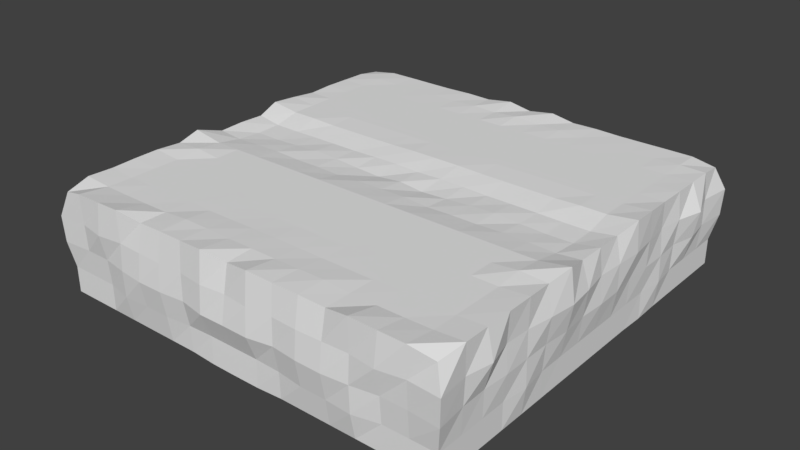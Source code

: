 # Source: IslandFoward.blend  (saved by Blender 2.78.0; exported with 4.5.12 LTS)
import bpy
from mathutils import Matrix  # noqa: F401  (used for matrix-valued properties, if any)

bpy.ops.wm.read_factory_settings(use_empty=True)
scene = bpy.context.scene
scene.name = 'Scene'

# ---- collections
col_collection_1 = bpy.data.collections.new('Collection 1'); scene.collection.children.link(col_collection_1)

# ---- world
world_world = bpy.data.worlds.new('World'); scene.world = world_world
world_world.color = (0.05088, 0.05088, 0.05088)
world_world.use_sun_shadow = False
world_world.sun_shadow_jitter_overblur = 0.0
world_world.cycles.sampling_method = 'MANUAL'

# ---- meshes
me_plane = bpy.data.meshes.new('Plane')
me_plane.from_pydata([(-1.0, -1.0, 0.0), (1.0, -1.0, 0.0), (-1.0, 1.0, 0.0), (1.0, 1.0, 0.0), (-0.9892, -0.9989, 0.4882), (0.9892, -0.9989, 0.4882), (-0.9928, 0.9856, 0.4857), (0.9928, 0.9856, 0.4857), (-0.875, -1.0, 0.0), (-0.75, -1.0, 0.0), (-0.625, -1.0, 0.0), (-0.5, -1.0, 0.0), (-0.375, -1.0, 0.0), (-0.25, -1.0, 0.0), (-0.125, -1.004, -0.003747), (0.0, -1.004, -0.004479), (0.125, -1.004, -0.003747), (0.25, -1.0, 0.0), (0.375, -1.0, 0.0), (0.5, -1.0, 0.0), (0.625, -1.0, 0.0), (0.75, -1.0, 0.0), (0.875, -1.0, 0.0), (0.875, 1.0, 0.0), (0.75, 1.0, 0.0), (0.625, 1.0, 0.0), (0.5, 1.0, 0.0), (0.375, 1.001, -0.001213), (0.25, 1.0, 0.0), (0.125, 1.0, 0.0), (0.0, 1.0, 0.0), (-0.125, 1.0, 0.0), (-0.25, 1.0, 0.0), (-0.375, 1.001, -0.001213), (-0.5, 1.0, 0.0), (-0.625, 1.0, 0.0), (-0.75, 1.0, 0.0), (-0.875, 1.0, 0.0), (-0.875, -1.02, 0.52), (-0.7499, -1.018, 0.5198), (-0.6237, -1.026, 0.5292), (-0.5001, -1.002, 0.5014), (-0.3751, -1.008, 0.509), (-0.25, -1.013, 0.5131), (-0.1249, -1.022, 0.5221), (0.0, -1.0, 0.5003), (0.1249, -1.022, 0.5221), (0.25, -1.013, 0.5131), (0.3751, -1.008, 0.509), (0.5001, -1.002, 0.5014), (0.6237, -1.026, 0.5292), (0.7499, -1.018, 0.5198), (0.875, -1.02, 0.52), (0.875, 1.0, 0.5), (0.75, 1.0, 0.5005), (0.625, 1.0, 0.5), (0.5, 1.0, 0.5), (0.375, 1.002, 0.5024), (0.25, 1.001, 0.5005), (0.1247, 1.014, 0.5146), (0.0, 1.0, 0.5004), (-0.1247, 1.014, 0.5146), (-0.25, 1.001, 0.5005), (-0.375, 1.002, 0.5024), (-0.5, 1.0, 0.5), (-0.625, 1.0, 0.5), (-0.75, 1.0, 0.5005), (-0.875, 1.0, 0.5), (-1.0, 0.875, 0.0), (-1.0, 0.75, 0.0), (-1.0, 0.625, 0.0), (-1.0, 0.5, -0.0004716), (-1.002, 0.375, -0.001985), (-1.0, 0.25, -1.057e-05), (-1.0, 0.125, -1.526e-05), (-1.0, 0.0, 0.0), (-1.0, -0.125, 0.0), (-1.0, -0.25, 0.0), (-1.0, -0.375, -8.848e-05), (-1.0, -0.5, -0.0004849), (-1.0, -0.625, 0.0), (-1.0, -0.75, 0.0), (-1.0, -0.875, 0.0), (1.0, -0.875, 0.0), (1.0, -0.75, 0.0), (1.0, -0.625, 0.0), (1.0, -0.5, -0.0004849), (1.0, -0.375, -8.848e-05), (1.0, -0.25, 0.0), (1.0, -0.125, 0.0), (1.0, 0.0, 0.0), (1.0, 0.125, -1.526e-05), (1.0, 0.25, -1.057e-05), (1.002, 0.375, -0.001985), (1.0, 0.5, -0.0004716), (1.0, 0.625, 0.0), (1.0, 0.75, 0.0), (1.0, 0.875, 0.0), (-1.0, 0.875, 0.5003), (-1.002, 0.75, 0.5024), (-1.004, 0.6249, 0.5041), (-1.001, 0.5, 0.5015), (-1.011, 0.3753, 0.5113), (-1.018, 0.25, 0.5192), (-0.9943, 0.128, 0.49), (-0.9964, 0.0002314, 0.4935), (-0.9936, -0.1272, 0.491), (-1.023, -0.2511, 0.5262), (-1.005, -0.375, 0.5054), (-1.011, -0.4997, 0.5114), (-1.011, -0.6249, 0.5106), (-1.008, -0.7499, 0.5082), (-1.011, -0.875, 0.5112), (1.011, -0.875, 0.5112), (1.008, -0.7499, 0.5082), (1.011, -0.6249, 0.5106), (1.011, -0.4997, 0.5114), (1.005, -0.375, 0.5054), (1.023, -0.2511, 0.5262), (0.9936, -0.1272, 0.491), (0.9964, 0.0002314, 0.4935), (0.9943, 0.128, 0.49), (1.018, 0.25, 0.5192), (1.011, 0.3753, 0.5113), (1.001, 0.5, 0.5015), (1.004, 0.6249, 0.5041), (1.002, 0.75, 0.5024), (1.0, 0.875, 0.5003), (-0.875, -0.875, 0.5023), (-0.875, -0.75, 0.5), (-0.875, -0.625, 0.5), (-0.875, -0.5, 0.5), (-0.875, -0.375, 0.5122), (-0.875, -0.25, 0.5002), (-0.876, -0.1255, 0.4789), (-0.8758, 5.508e-06, 0.4698), (-0.8758, 0.1257, 0.472), (-0.875, 0.25, 0.5), (-0.875, 0.375, 0.5), (-0.875, 0.5, 0.5), (-0.875, 0.625, 0.5), (-0.875, 0.75, 0.5), (-0.875, 0.875, 0.5029), (-0.75, -0.875, 0.5), (-0.75, -0.75, 0.5), (-0.75, -0.625, 0.5), (-0.75, -0.5, 0.5), (-0.75, -0.375, 0.5), (-0.75, -0.25, 0.5), (-0.75, -0.125, 0.4832), (-0.7495, -0.0001527, 0.4688), (-0.7496, 0.1257, 0.4713), (-0.75, 0.25, 0.5), (-0.75, 0.375, 0.5), (-0.75, 0.5, 0.5), (-0.75, 0.625, 0.5), (-0.75, 0.75, 0.5), (-0.75, 0.875, 0.5), (-0.625, -0.875, 0.5), (-0.625, -0.75, 0.5), (-0.625, -0.625, 0.5), (-0.625, -0.5, 0.5), (-0.625, -0.375, 0.5), (-0.625, -0.25, 0.5), (-0.625, -0.125, 0.4843), (-0.6246, -0.0001138, 0.4737), (-0.6246, 0.1256, 0.4729), (-0.625, 0.25, 0.4956), (-0.625, 0.375, 0.5), (-0.625, 0.5, 0.5), (-0.625, 0.625, 0.5), (-0.625, 0.75, 0.5), (-0.625, 0.875, 0.5), (-0.5, -0.875, 0.5012), (-0.5, -0.75, 0.5), (-0.5, -0.625, 0.5), (-0.5, -0.5, 0.5), (-0.5, -0.375, 0.5), (-0.5, -0.25, 0.5), (-0.5, -0.1253, 0.48), (-0.4997, 0.0002002, 0.4815), (-0.4997, 0.1256, 0.4735), (-0.5, 0.25, 0.4955), (-0.5, 0.375, 0.5), (-0.5, 0.5, 0.5), (-0.5, 0.625, 0.5), (-0.5, 0.75, 0.5), (-0.5, 0.875, 0.5005), (-0.375, -0.875, 0.5101), (-0.375, -0.75, 0.5), (-0.375, -0.625, 0.5001), (-0.375, -0.5, 0.5), (-0.375, -0.375, 0.5), (-0.375, -0.25, 0.5), (-0.375, -0.125, 0.4801), (-0.3746, 6.431e-05, 0.4761), (-0.3746, 0.1256, 0.4735), (-0.375, 0.25, 0.4958), (-0.375, 0.375, 0.5), (-0.375, 0.5, 0.5), (-0.375, 0.625, 0.5), (-0.375, 0.75, 0.5), (-0.375, 0.875, 0.5), (-0.25, -0.875, 0.5091), (-0.25, -0.75, 0.5002), (-0.25, -0.625, 0.5), (-0.25, -0.5, 0.5), (-0.25, -0.375, 0.5), (-0.25, -0.25, 0.5), (-0.2498, -0.1251, 0.4769), (-0.2495, -6.461e-05, 0.4675), (-0.2498, 0.1255, 0.4767), (-0.2498, 0.25, 0.4965), (-0.25, 0.375, 0.5), (-0.25, 0.5, 0.5), (-0.25, 0.625, 0.5), (-0.25, 0.75, 0.5), (-0.25, 0.875, 0.5039), (-0.125, -0.8748, 0.5072), (-0.125, -0.7499, 0.5017), (-0.125, -0.625, 0.5), (-0.125, -0.5, 0.5), (-0.125, -0.375, 0.5), (-0.125, -0.25, 0.5), (-0.1241, -0.1247, 0.4846), (-0.1222, -5.763e-05, 0.4616), (-0.1244, 0.1258, 0.4781), (-0.125, 0.25, 0.4996), (-0.125, 0.375, 0.5), (-0.125, 0.5, 0.5), (-0.125, 0.625, 0.5), (-0.125, 0.75, 0.5), (-0.125, 0.875, 0.5), (0.000108, -0.8747, 0.5074), (7.251e-06, -0.75, 0.5028), (0.0, -0.625, 0.5), (0.0, -0.5, 0.5), (0.0, -0.375, 0.5), (0.0, -0.25, 0.5), (0.0, -0.1244, 0.4833), (0.0, 0.002597, 0.4723), (0.0, 0.1246, 0.4747), (0.0, 0.25, 0.5), (0.0, 0.375, 0.5), (0.0, 0.5, 0.5), (0.0, 0.625, 0.5), (0.0, 0.75, 0.5), (0.0, 0.875, 0.5101), (0.1249, -0.8748, 0.5072), (0.125, -0.75, 0.5017), (0.125, -0.625, 0.5), (0.125, -0.5, 0.5), (0.125, -0.375, 0.5), (0.125, -0.25, 0.5), (0.1241, -0.1247, 0.4846), (0.1222, -5.763e-05, 0.4616), (0.1244, 0.1258, 0.4781), (0.125, 0.25, 0.4996), (0.125, 0.375, 0.5), (0.125, 0.5, 0.5), (0.125, 0.625, 0.5), (0.125, 0.75, 0.5), (0.125, 0.875, 0.5), (0.25, -0.875, 0.5091), (0.25, -0.75, 0.5002), (0.25, -0.625, 0.5), (0.25, -0.5, 0.5), (0.25, -0.375, 0.5), (0.25, -0.25, 0.5), (0.2498, -0.1251, 0.4769), (0.2495, -6.461e-05, 0.4675), (0.2498, 0.1255, 0.4767), (0.2498, 0.25, 0.4965), (0.25, 0.375, 0.5), (0.25, 0.5, 0.5), (0.25, 0.625, 0.5), (0.25, 0.75, 0.5), (0.25, 0.875, 0.5039), (0.375, -0.875, 0.5101), (0.375, -0.75, 0.5), (0.375, -0.625, 0.5001), (0.375, -0.5, 0.5), (0.375, -0.375, 0.5), (0.375, -0.25, 0.5), (0.375, -0.125, 0.4801), (0.3746, 6.431e-05, 0.4761), (0.3746, 0.1256, 0.4735), (0.375, 0.25, 0.4958), (0.375, 0.375, 0.5), (0.375, 0.5, 0.5), (0.375, 0.625, 0.5), (0.375, 0.75, 0.5), (0.375, 0.875, 0.5), (0.5, -0.875, 0.5012), (0.5, -0.75, 0.5), (0.5, -0.625, 0.5), (0.5, -0.5, 0.5), (0.5, -0.375, 0.5), (0.5, -0.25, 0.5), (0.5, -0.1253, 0.48), (0.4997, 0.0002002, 0.4815), (0.4997, 0.1256, 0.4735), (0.5, 0.25, 0.4955), (0.5, 0.375, 0.5), (0.5, 0.5, 0.5), (0.5, 0.625, 0.5), (0.5, 0.75, 0.5), (0.5, 0.875, 0.5005), (0.625, -0.875, 0.5), (0.625, -0.75, 0.5), (0.625, -0.625, 0.5), (0.625, -0.5, 0.5), (0.625, -0.375, 0.5), (0.625, -0.25, 0.5), (0.625, -0.125, 0.4843), (0.6246, -0.0001138, 0.4737), (0.6246, 0.1256, 0.4729), (0.625, 0.25, 0.4956), (0.625, 0.375, 0.5), (0.625, 0.5, 0.5), (0.625, 0.625, 0.5), (0.625, 0.75, 0.5), (0.625, 0.875, 0.5), (0.75, -0.875, 0.5), (0.75, -0.75, 0.5), (0.75, -0.625, 0.5), (0.75, -0.5, 0.5), (0.75, -0.375, 0.5), (0.75, -0.25, 0.5), (0.75, -0.125, 0.4832), (0.7495, -0.0001527, 0.4688), (0.7496, 0.1257, 0.4713), (0.75, 0.25, 0.5), (0.75, 0.375, 0.5), (0.75, 0.5, 0.5), (0.75, 0.625, 0.5), (0.75, 0.75, 0.5), (0.75, 0.875, 0.5), (0.875, -0.875, 0.5023), (0.875, -0.75, 0.5), (0.875, -0.625, 0.5), (0.875, -0.5, 0.5), (0.875, -0.375, 0.5122), (0.875, -0.25, 0.5002), (0.876, -0.1255, 0.4789), (0.8758, 5.508e-06, 0.4698), (0.8758, 0.1257, 0.472), (0.875, 0.25, 0.5), (0.875, 0.375, 0.5), (0.875, 0.5, 0.5), (0.875, 0.625, 0.5), (0.875, 0.75, 0.5), (0.875, 0.875, 0.5029), (-0.875, 0.875, 0.0), (-0.875, 0.75, 0.0), (-0.875, 0.625, 0.0), (-0.875, 0.5, 0.0), (-0.875, 0.375, 0.0), (-0.875, 0.25, 0.0), (-0.875, 0.125, 0.0), (-0.875, 0.0, 0.0), (-0.875, -0.125, 0.0), (-0.875, -0.25, 0.0), (-0.875, -0.375, 0.0), (-0.875, -0.5, 0.0), (-0.875, -0.625, 0.0), (-0.875, -0.75, 0.0), (-0.875, -0.875, 0.0), (-0.75, 0.875, 0.0), (-0.75, 0.75, 0.0), (-0.75, 0.625, 0.0), (-0.75, 0.5, 0.0), (-0.75, 0.375, 0.0), (-0.75, 0.25, 0.0), (-0.75, 0.125, 0.0), (-0.75, 0.0, 0.0), (-0.75, -0.125, 0.0), (-0.75, -0.25, 0.0), (-0.75, -0.375, 0.0), (-0.75, -0.5, 0.0), (-0.75, -0.625, 0.0), (-0.75, -0.75, 0.0), (-0.75, -0.875, 0.0), (-0.625, 0.875, 0.0), (-0.625, 0.75, 0.0), (-0.625, 0.625, 0.0), (-0.625, 0.5, 0.0), (-0.625, 0.375, 0.0), (-0.625, 0.25, 0.0), (-0.625, 0.125, 0.0), (-0.625, 0.0, 0.0), (-0.625, -0.125, 0.0), (-0.625, -0.25, 0.0), (-0.625, -0.375, 0.0), (-0.625, -0.5, 0.0), (-0.625, -0.625, 0.0), (-0.625, -0.75, 0.0), (-0.625, -0.875, 0.0), (-0.5, 0.875, 0.0), (-0.5, 0.75, 0.0), (-0.5, 0.625, 0.0), (-0.5, 0.5, 0.0), (-0.5, 0.375, 0.0), (-0.5, 0.25, 0.0), (-0.5, 0.125, 0.0), (-0.5, 0.0, 0.0), (-0.5, -0.125, 0.0), (-0.5, -0.25, 0.0), (-0.5, -0.375, 0.0), (-0.5, -0.5, 0.0), (-0.5, -0.625, 0.0), (-0.5, -0.75, 0.0), (-0.5, -0.875, 0.0), (-0.375, 0.875, 0.0), (-0.375, 0.75, 0.0), (-0.375, 0.625, 0.0), (-0.375, 0.5, 0.0), (-0.375, 0.375, 0.0), (-0.375, 0.25, 0.0), (-0.375, 0.125, 0.0), (-0.375, 0.0, 0.0), (-0.375, -0.125, 0.0), (-0.375, -0.25, 0.0), (-0.375, -0.375, 0.0), (-0.375, -0.5, 0.0), (-0.375, -0.625, 0.0), (-0.375, -0.75, 0.0), (-0.375, -0.875, 0.0), (-0.25, 0.875, 0.0), (-0.25, 0.75, 0.0), (-0.25, 0.625, 0.0), (-0.25, 0.5, 0.0), (-0.25, 0.375, 0.0), (-0.25, 0.25, 0.0), (-0.25, 0.125, 0.0), (-0.25, 0.0, 0.0), (-0.25, -0.125, 0.0), (-0.25, -0.25, 0.0), (-0.25, -0.375, 0.0), (-0.25, -0.5, 0.0), (-0.25, -0.625, 0.0), (-0.25, -0.75, 0.0), (-0.25, -0.875, 0.0), (-0.125, 0.875, 0.0), (-0.125, 0.75, 0.0), (-0.125, 0.625, 0.0), (-0.125, 0.5, 0.0), (-0.125, 0.375, 0.0), (-0.125, 0.25, 0.0), (-0.125, 0.125, 0.0), (-0.125, 0.0, 0.0), (-0.125, -0.125, 0.0), (-0.125, -0.25, 0.0), (-0.125, -0.375, 0.0), (-0.125, -0.5, 0.0), (-0.125, -0.625, 0.0), (-0.125, -0.75, 0.0), (-0.125, -0.875, 0.0), (0.0, 0.875, 0.0), (0.0, 0.75, 0.0), (0.0, 0.625, 0.0), (0.0, 0.5, 0.0), (0.0, 0.375, 0.0), (0.0, 0.25, 0.0), (0.0, 0.125, 0.0), (0.0, 0.0, 0.0), (0.0, -0.125, 0.0), (0.0, -0.25, 0.0), (0.0, -0.375, 0.0), (0.0, -0.5, 0.0), (0.0, -0.625, 0.0), (0.0, -0.75, 0.0), (0.0, -0.875, 0.0), (0.125, 0.875, 0.0), (0.125, 0.75, 0.0), (0.125, 0.625, 0.0), (0.125, 0.5, 0.0), (0.125, 0.375, 0.0), (0.125, 0.25, 0.0), (0.125, 0.125, 0.0), (0.125, 0.0, 0.0), (0.125, -0.125, 0.0), (0.125, -0.25, 0.0), (0.125, -0.375, 0.0), (0.125, -0.5, 0.0), (0.125, -0.625, 0.0), (0.125, -0.75, 0.0), (0.125, -0.875, 0.0), (0.25, 0.875, 0.0), (0.25, 0.75, 0.0), (0.25, 0.625, 0.0), (0.25, 0.5, 0.0), (0.25, 0.375, 0.0), (0.25, 0.25, 0.0), (0.25, 0.125, 0.0), (0.25, 0.0, 0.0), (0.25, -0.125, 0.0), (0.25, -0.25, 0.0), (0.25, -0.375, 0.0), (0.25, -0.5, 0.0), (0.25, -0.625, 0.0), (0.25, -0.75, 0.0), (0.25, -0.875, 0.0), (0.375, 0.875, 0.0), (0.375, 0.75, 0.0), (0.375, 0.625, 0.0), (0.375, 0.5, 0.0), (0.375, 0.375, 0.0), (0.375, 0.25, 0.0), (0.375, 0.125, 0.0), (0.375, 0.0, 0.0), (0.375, -0.125, 0.0), (0.375, -0.25, 0.0), (0.375, -0.375, 0.0), (0.375, -0.5, 0.0), (0.375, -0.625, 0.0), (0.375, -0.75, 0.0), (0.375, -0.875, 0.0), (0.5, 0.875, 0.0), (0.5, 0.75, 0.0), (0.5, 0.625, 0.0), (0.5, 0.5, 0.0), (0.5, 0.375, 0.0), (0.5, 0.25, 0.0), (0.5, 0.125, 0.0), (0.5, 0.0, 0.0), (0.5, -0.125, 0.0), (0.5, -0.25, 0.0), (0.5, -0.375, 0.0), (0.5, -0.5, 0.0), (0.5, -0.625, 0.0), (0.5, -0.75, 0.0), (0.5, -0.875, 0.0), (0.625, 0.875, 0.0), (0.625, 0.75, 0.0), (0.625, 0.625, 0.0), (0.625, 0.5, 0.0), (0.625, 0.375, 0.0), (0.625, 0.25, 0.0), (0.625, 0.125, 0.0), (0.625, 0.0, 0.0), (0.625, -0.125, 0.0), (0.625, -0.25, 0.0), (0.625, -0.375, 0.0), (0.625, -0.5, 0.0), (0.625, -0.625, 0.0), (0.625, -0.75, 0.0), (0.625, -0.875, 0.0), (0.75, 0.875, 0.0), (0.75, 0.75, 0.0), (0.75, 0.625, 0.0), (0.75, 0.5, 0.0), (0.75, 0.375, 0.0), (0.75, 0.25, 0.0), (0.75, 0.125, 0.0), (0.75, 0.0, 0.0), (0.75, -0.125, 0.0), (0.75, -0.25, 0.0), (0.75, -0.375, 0.0), (0.75, -0.5, 0.0), (0.75, -0.625, 0.0), (0.75, -0.75, 0.0), (0.75, -0.875, 0.0), (0.875, 0.875, 0.0), (0.875, 0.75, 0.0), (0.875, 0.625, 0.0), (0.875, 0.5, 0.0), (0.875, 0.375, 0.0), (0.875, 0.25, 0.0), (0.875, 0.125, 0.0), (0.875, 0.0, 0.0), (0.875, -0.125, 0.0), (0.875, -0.25, 0.0), (0.875, -0.375, 0.0), (0.875, -0.5, 0.0), (0.875, -0.625, 0.0), (0.875, -0.75, 0.0), (0.875, -0.875, 0.0), (1.0, 1.0, 0.125), (1.027, 1.027, 0.25), (1.032, 1.033, 0.3747), (1.025, -1.024, 0.3739), (1.02, -1.02, 0.249), (1.0, -1.0, 0.125), (-1.0, -1.0, 0.125), (-1.02, -1.02, 0.249), (-1.025, -1.024, 0.3739), (-1.032, 1.033, 0.3747), (-1.027, 1.027, 0.25), (-1.0, 1.0, 0.125), (-0.875, -1.0, 0.125), (-0.875, -1.01, 0.25), (-0.875, -1.015, 0.375), (-0.75, -1.0, 0.125), (-0.75, -1.01, 0.25), (-0.7494, -1.037, 0.375), (-0.6258, -1.026, 0.1227), (-0.6253, -1.03, 0.2494), (-0.6246, -1.022, 0.3752), (-0.5002, -1.018, 0.1224), (-0.5005, -1.042, 0.249), (-0.5, -1.027, 0.3756), (-0.3749, -1.018, 0.1232), (-0.3745, -1.04, 0.2487), (-0.3749, -1.03, 0.3751), (-0.25, -1.004, 0.1249), (-0.2496, -1.027, 0.2482), (-0.2504, -1.024, 0.3747), (-0.125, -1.0, 0.125), (-0.1267, -1.047, 0.246), (-0.1252, -1.037, 0.3748), (0.0, -1.0, 0.125), (0.0, -1.047, 0.2473), (0.0, -1.025, 0.375), (0.125, -1.0, 0.125), (0.1267, -1.047, 0.246), (0.1252, -1.037, 0.3748), (0.25, -1.004, 0.1249), (0.2496, -1.027, 0.2482), (0.2504, -1.024, 0.3747), (0.3749, -1.018, 0.1232), (0.3745, -1.04, 0.2487), (0.3749, -1.03, 0.3751), (0.5002, -1.018, 0.1224), (0.5005, -1.042, 0.249), (0.5, -1.027, 0.3756), (0.6258, -1.026, 0.1227), (0.6253, -1.03, 0.2494), (0.6246, -1.022, 0.3752), (0.75, -1.0, 0.125), (0.75, -1.01, 0.25), (0.7494, -1.037, 0.375), (0.875, -1.0, 0.125), (0.875, -1.01, 0.25), (0.875, -1.015, 0.375), (0.875, 1.0, 0.125), (0.875, 1.007, 0.25), (0.875, 1.014, 0.375), (0.75, 1.0, 0.125), (0.75, 1.0, 0.25), (0.75, 1.049, 0.375), (0.625, 1.0, 0.125), (0.6248, 1.019, 0.2498), (0.6243, 1.015, 0.3754), (0.5, 1.0, 0.125), (0.5, 1.028, 0.25), (0.5011, 1.046, 0.377), (0.375, 1.004, 0.125), (0.375, 1.021, 0.25), (0.3749, 1.04, 0.3754), (0.25, 1.001, 0.125), (0.25, 1.0, 0.25), (0.25, 1.032, 0.375), (0.125, 1.0, 0.125), (0.125, 1.019, 0.2496), (0.1249, 1.036, 0.375), (0.0, 1.009, 0.1249), (0.0, 1.009, 0.25), (0.0, 1.032, 0.3755), (-0.125, 1.0, 0.125), (-0.125, 1.019, 0.2496), (-0.1249, 1.036, 0.375), (-0.25, 1.001, 0.125), (-0.25, 1.0, 0.25), (-0.25, 1.032, 0.375), (-0.375, 1.004, 0.125), (-0.375, 1.021, 0.25), (-0.3749, 1.04, 0.3754), (-0.5, 1.0, 0.125), (-0.5, 1.028, 0.25), (-0.5011, 1.046, 0.377), (-0.625, 1.0, 0.125), (-0.6248, 1.019, 0.2498), (-0.6243, 1.015, 0.3754), (-0.75, 1.0, 0.125), (-0.75, 1.0, 0.25), (-0.75, 1.049, 0.375), (-0.875, 1.0, 0.125), (-0.875, 1.007, 0.25), (-0.875, 1.014, 0.375), (-1.0, 0.875, 0.125), (-1.013, 0.875, 0.25), (-1.012, 0.875, 0.375), (-1.0, 0.75, 0.125), (-1.031, 0.7495, 0.2481), (-1.054, 0.75, 0.3758), (-1.0, 0.625, 0.125), (-1.004, 0.625, 0.25), (-1.018, 0.625, 0.375), (-1.015, 0.5001, 0.1246), (-1.011, 0.5, 0.2498), (-1.001, 0.5, 0.375), (-1.0, 0.375, 0.125), (-1.011, 0.375, 0.25), (-1.015, 0.3751, 0.3752), (-1.0, 0.25, 0.125), (-1.005, 0.25, 0.25), (-1.028, 0.2501, 0.3756), (-1.0, 0.125, 0.125), (-1.019, 0.1253, 0.2497), (-1.019, 0.1251, 0.375), (-1.0, 0.0, 0.125), (-1.021, 0.0, 0.25), (-1.01, 4.294e-05, 0.375), (-1.0, -0.125, 0.125), (-1.014, -0.125, 0.25), (-1.03, -0.1247, 0.3747), (-1.0, -0.25, 0.125), (-1.021, -0.2502, 0.2486), (-1.044, -0.2514, 0.3751), (-1.001, -0.375, 0.125), (-1.011, -0.3752, 0.2495), (-1.029, -0.3774, 0.3752), (-1.015, -0.5, 0.1244), (-1.011, -0.5, 0.25), (-1.009, -0.4999, 0.3752), (-1.0, -0.625, 0.125), (-1.012, -0.625, 0.25), (-1.003, -0.625, 0.375), (-1.0, -0.75, 0.125), (-1.003, -0.75, 0.25), (-1.036, -0.7495, 0.3749), (-1.0, -0.875, 0.125), (-1.006, -0.875, 0.25), (-1.012, -0.875, 0.375), (1.0, -0.875, 0.125), (1.006, -0.875, 0.25), (1.012, -0.875, 0.375), (1.0, -0.75, 0.125), (1.003, -0.75, 0.25), (1.036, -0.7495, 0.3749), (1.0, -0.625, 0.125), (1.012, -0.625, 0.25), (1.003, -0.625, 0.375), (1.015, -0.5, 0.1244), (1.011, -0.5, 0.25), (1.009, -0.4999, 0.3752), (1.001, -0.375, 0.125), (1.011, -0.3752, 0.2495), (1.029, -0.3774, 0.3752), (1.0, -0.25, 0.125), (1.021, -0.2502, 0.2486), (1.044, -0.2514, 0.3751), (1.0, -0.125, 0.125), (1.014, -0.125, 0.25), (1.03, -0.1247, 0.3747), (1.0, 0.0, 0.125), (1.021, 0.0, 0.25), (1.01, 4.294e-05, 0.375), (1.0, 0.125, 0.125), (1.019, 0.1253, 0.2497), (1.019, 0.1251, 0.375), (1.0, 0.25, 0.125), (1.005, 0.25, 0.25), (1.028, 0.2501, 0.3756), (1.0, 0.375, 0.125), (1.011, 0.375, 0.25), (1.015, 0.3751, 0.3752), (1.015, 0.5001, 0.1246), (1.011, 0.5, 0.2498), (1.001, 0.5, 0.375), (1.0, 0.625, 0.125), (1.004, 0.625, 0.25), (1.018, 0.625, 0.375), (1.0, 0.75, 0.125), (1.031, 0.7495, 0.2481), (1.054, 0.75, 0.3758), (1.0, 0.875, 0.125), (1.013, 0.875, 0.25), (1.012, 0.875, 0.375)], [], [(563, 23, 3, 97), (352, 127, 7, 53), (769, 580, 7, 127), (724, 586, 4, 112), (679, 587, 6, 67), (634, 581, 5, 52), (586, 592, 38, 4), (592, 595, 39, 38), (595, 598, 40, 39), (598, 601, 41, 40), (601, 604, 42, 41), (604, 607, 43, 42), (607, 610, 44, 43), (610, 613, 45, 44), (613, 616, 46, 45), (616, 619, 47, 46), (619, 622, 48, 47), (622, 625, 49, 48), (625, 628, 50, 49), (628, 631, 51, 50), (631, 634, 52, 51), (580, 637, 53, 7), (637, 640, 54, 53), (640, 643, 55, 54), (643, 646, 56, 55), (646, 649, 57, 56), (649, 652, 58, 57), (652, 655, 59, 58), (655, 658, 60, 59), (658, 661, 61, 60), (661, 664, 62, 61), (664, 667, 63, 62), (667, 670, 64, 63), (670, 673, 65, 64), (673, 676, 66, 65), (676, 679, 67, 66), (98, 142, 67, 6), (142, 157, 66, 67), (157, 172, 65, 66), (172, 187, 64, 65), (187, 202, 63, 64), (202, 217, 62, 63), (217, 232, 61, 62), (232, 247, 60, 61), (247, 262, 59, 60), (262, 277, 58, 59), (277, 292, 57, 58), (292, 307, 56, 57), (307, 322, 55, 56), (322, 337, 54, 55), (337, 352, 53, 54), (68, 2, 37, 353), (353, 37, 36, 368), (368, 36, 35, 383), (383, 35, 34, 398), (398, 34, 33, 413), (413, 33, 32, 428), (428, 32, 31, 443), (443, 31, 30, 458), (458, 30, 29, 473), (473, 29, 28, 488), (488, 28, 27, 503), (503, 27, 26, 518), (518, 26, 25, 533), (533, 25, 24, 548), (548, 24, 23, 563), (21, 562, 577, 22), (562, 561, 576, 577), (561, 560, 575, 576), (560, 559, 574, 575), (559, 558, 573, 574), (558, 557, 572, 573), (557, 556, 571, 572), (556, 555, 570, 571), (555, 554, 569, 570), (554, 553, 568, 569), (553, 552, 567, 568), (552, 551, 566, 567), (551, 550, 565, 566), (550, 549, 564, 565), (549, 548, 563, 564), (20, 547, 562, 21), (547, 546, 561, 562), (546, 545, 560, 561), (545, 544, 559, 560), (544, 543, 558, 559), (543, 542, 557, 558), (542, 541, 556, 557), (541, 540, 555, 556), (540, 539, 554, 555), (539, 538, 553, 554), (538, 537, 552, 553), (537, 536, 551, 552), (536, 535, 550, 551), (535, 534, 549, 550), (534, 533, 548, 549), (19, 532, 547, 20), (532, 531, 546, 547), (531, 530, 545, 546), (530, 529, 544, 545), (529, 528, 543, 544), (528, 527, 542, 543), (527, 526, 541, 542), (526, 525, 540, 541), (525, 524, 539, 540), (524, 523, 538, 539), (523, 522, 537, 538), (522, 521, 536, 537), (521, 520, 535, 536), (520, 519, 534, 535), (519, 518, 533, 534), (18, 517, 532, 19), (517, 516, 531, 532), (516, 515, 530, 531), (515, 514, 529, 530), (514, 513, 528, 529), (513, 512, 527, 528), (512, 511, 526, 527), (511, 510, 525, 526), (510, 509, 524, 525), (509, 508, 523, 524), (508, 507, 522, 523), (507, 506, 521, 522), (506, 505, 520, 521), (505, 504, 519, 520), (504, 503, 518, 519), (17, 502, 517, 18), (502, 501, 516, 517), (501, 500, 515, 516), (500, 499, 514, 515), (499, 498, 513, 514), (498, 497, 512, 513), (497, 496, 511, 512), (496, 495, 510, 511), (495, 494, 509, 510), (494, 493, 508, 509), (493, 492, 507, 508), (492, 491, 506, 507), (491, 490, 505, 506), (490, 489, 504, 505), (489, 488, 503, 504), (16, 487, 502, 17), (487, 486, 501, 502), (486, 485, 500, 501), (485, 484, 499, 500), (484, 483, 498, 499), (483, 482, 497, 498), (482, 481, 496, 497), (481, 480, 495, 496), (480, 479, 494, 495), (479, 478, 493, 494), (478, 477, 492, 493), (477, 476, 491, 492), (476, 475, 490, 491), (475, 474, 489, 490), (474, 473, 488, 489), (15, 472, 487, 16), (472, 471, 486, 487), (471, 470, 485, 486), (470, 469, 484, 485), (469, 468, 483, 484), (468, 467, 482, 483), (467, 466, 481, 482), (466, 465, 480, 481), (465, 464, 479, 480), (464, 463, 478, 479), (463, 462, 477, 478), (462, 461, 476, 477), (461, 460, 475, 476), (460, 459, 474, 475), (459, 458, 473, 474), (14, 457, 472, 15), (457, 456, 471, 472), (456, 455, 470, 471), (455, 454, 469, 470), (454, 453, 468, 469), (453, 452, 467, 468), (452, 451, 466, 467), (451, 450, 465, 466), (450, 449, 464, 465), (449, 448, 463, 464), (448, 447, 462, 463), (447, 446, 461, 462), (446, 445, 460, 461), (445, 444, 459, 460), (444, 443, 458, 459), (13, 442, 457, 14), (442, 441, 456, 457), (441, 440, 455, 456), (440, 439, 454, 455), (439, 438, 453, 454), (438, 437, 452, 453), (437, 436, 451, 452), (436, 435, 450, 451), (435, 434, 449, 450), (434, 433, 448, 449), (433, 432, 447, 448), (432, 431, 446, 447), (431, 430, 445, 446), (430, 429, 444, 445), (429, 428, 443, 444), (12, 427, 442, 13), (427, 426, 441, 442), (426, 425, 440, 441), (425, 424, 439, 440), (424, 423, 438, 439), (423, 422, 437, 438), (422, 421, 436, 437), (421, 420, 435, 436), (420, 419, 434, 435), (419, 418, 433, 434), (418, 417, 432, 433), (417, 416, 431, 432), (416, 415, 430, 431), (415, 414, 429, 430), (414, 413, 428, 429), (11, 412, 427, 12), (412, 411, 426, 427), (411, 410, 425, 426), (410, 409, 424, 425), (409, 408, 423, 424), (408, 407, 422, 423), (407, 406, 421, 422), (406, 405, 420, 421), (405, 404, 419, 420), (404, 403, 418, 419), (403, 402, 417, 418), (402, 401, 416, 417), (401, 400, 415, 416), (400, 399, 414, 415), (399, 398, 413, 414), (10, 397, 412, 11), (397, 396, 411, 412), (396, 395, 410, 411), (395, 394, 409, 410), (394, 393, 408, 409), (393, 392, 407, 408), (392, 391, 406, 407), (391, 390, 405, 406), (390, 389, 404, 405), (389, 388, 403, 404), (388, 387, 402, 403), (387, 386, 401, 402), (386, 385, 400, 401), (385, 384, 399, 400), (384, 383, 398, 399), (9, 382, 397, 10), (382, 381, 396, 397), (381, 380, 395, 396), (380, 379, 394, 395), (379, 378, 393, 394), (378, 377, 392, 393), (377, 376, 391, 392), (376, 375, 390, 391), (375, 374, 389, 390), (374, 373, 388, 389), (373, 372, 387, 388), (372, 371, 386, 387), (371, 370, 385, 386), (370, 369, 384, 385), (369, 368, 383, 384), (8, 367, 382, 9), (367, 366, 381, 382), (366, 365, 380, 381), (365, 364, 379, 380), (364, 363, 378, 379), (363, 362, 377, 378), (362, 361, 376, 377), (361, 360, 375, 376), (360, 359, 374, 375), (359, 358, 373, 374), (358, 357, 372, 373), (357, 356, 371, 372), (356, 355, 370, 371), (355, 354, 369, 370), (354, 353, 368, 369), (0, 82, 367, 8), (82, 81, 366, 367), (81, 80, 365, 366), (80, 79, 364, 365), (79, 78, 363, 364), (78, 77, 362, 363), (77, 76, 361, 362), (76, 75, 360, 361), (75, 74, 359, 360), (74, 73, 358, 359), (73, 72, 357, 358), (72, 71, 356, 357), (71, 70, 355, 356), (70, 69, 354, 355), (69, 68, 353, 354), (51, 52, 338, 323), (323, 338, 339, 324), (324, 339, 340, 325), (325, 340, 341, 326), (326, 341, 342, 327), (327, 342, 343, 328), (328, 343, 344, 329), (329, 344, 345, 330), (330, 345, 346, 331), (331, 346, 347, 332), (332, 347, 348, 333), (333, 348, 349, 334), (334, 349, 350, 335), (335, 350, 351, 336), (336, 351, 352, 337), (50, 51, 323, 308), (308, 323, 324, 309), (309, 324, 325, 310), (310, 325, 326, 311), (311, 326, 327, 312), (312, 327, 328, 313), (313, 328, 329, 314), (314, 329, 330, 315), (315, 330, 331, 316), (316, 331, 332, 317), (317, 332, 333, 318), (318, 333, 334, 319), (319, 334, 335, 320), (320, 335, 336, 321), (321, 336, 337, 322), (49, 50, 308, 293), (293, 308, 309, 294), (294, 309, 310, 295), (295, 310, 311, 296), (296, 311, 312, 297), (297, 312, 313, 298), (298, 313, 314, 299), (299, 314, 315, 300), (300, 315, 316, 301), (301, 316, 317, 302), (302, 317, 318, 303), (303, 318, 319, 304), (304, 319, 320, 305), (305, 320, 321, 306), (306, 321, 322, 307), (48, 49, 293, 278), (278, 293, 294, 279), (279, 294, 295, 280), (280, 295, 296, 281), (281, 296, 297, 282), (282, 297, 298, 283), (283, 298, 299, 284), (284, 299, 300, 285), (285, 300, 301, 286), (286, 301, 302, 287), (287, 302, 303, 288), (288, 303, 304, 289), (289, 304, 305, 290), (290, 305, 306, 291), (291, 306, 307, 292), (47, 48, 278, 263), (263, 278, 279, 264), (264, 279, 280, 265), (265, 280, 281, 266), (266, 281, 282, 267), (267, 282, 283, 268), (268, 283, 284, 269), (269, 284, 285, 270), (270, 285, 286, 271), (271, 286, 287, 272), (272, 287, 288, 273), (273, 288, 289, 274), (274, 289, 290, 275), (275, 290, 291, 276), (276, 291, 292, 277), (46, 47, 263, 248), (248, 263, 264, 249), (249, 264, 265, 250), (250, 265, 266, 251), (251, 266, 267, 252), (252, 267, 268, 253), (253, 268, 269, 254), (254, 269, 270, 255), (255, 270, 271, 256), (256, 271, 272, 257), (257, 272, 273, 258), (258, 273, 274, 259), (259, 274, 275, 260), (260, 275, 276, 261), (261, 276, 277, 262), (45, 46, 248, 233), (233, 248, 249, 234), (234, 249, 250, 235), (235, 250, 251, 236), (236, 251, 252, 237), (237, 252, 253, 238), (238, 253, 254, 239), (239, 254, 255, 240), (240, 255, 256, 241), (241, 256, 257, 242), (242, 257, 258, 243), (243, 258, 259, 244), (244, 259, 260, 245), (245, 260, 261, 246), (246, 261, 262, 247), (44, 45, 233, 218), (218, 233, 234, 219), (219, 234, 235, 220), (220, 235, 236, 221), (221, 236, 237, 222), (222, 237, 238, 223), (223, 238, 239, 224), (224, 239, 240, 225), (225, 240, 241, 226), (226, 241, 242, 227), (227, 242, 243, 228), (228, 243, 244, 229), (229, 244, 245, 230), (230, 245, 246, 231), (231, 246, 247, 232), (43, 44, 218, 203), (203, 218, 219, 204), (204, 219, 220, 205), (205, 220, 221, 206), (206, 221, 222, 207), (207, 222, 223, 208), (208, 223, 224, 209), (209, 224, 225, 210), (210, 225, 226, 211), (211, 226, 227, 212), (212, 227, 228, 213), (213, 228, 229, 214), (214, 229, 230, 215), (215, 230, 231, 216), (216, 231, 232, 217), (42, 43, 203, 188), (188, 203, 204, 189), (189, 204, 205, 190), (190, 205, 206, 191), (191, 206, 207, 192), (192, 207, 208, 193), (193, 208, 209, 194), (194, 209, 210, 195), (195, 210, 211, 196), (196, 211, 212, 197), (197, 212, 213, 198), (198, 213, 214, 199), (199, 214, 215, 200), (200, 215, 216, 201), (201, 216, 217, 202), (41, 42, 188, 173), (173, 188, 189, 174), (174, 189, 190, 175), (175, 190, 191, 176), (176, 191, 192, 177), (177, 192, 193, 178), (178, 193, 194, 179), (179, 194, 195, 180), (180, 195, 196, 181), (181, 196, 197, 182), (182, 197, 198, 183), (183, 198, 199, 184), (184, 199, 200, 185), (185, 200, 201, 186), (186, 201, 202, 187), (40, 41, 173, 158), (158, 173, 174, 159), (159, 174, 175, 160), (160, 175, 176, 161), (161, 176, 177, 162), (162, 177, 178, 163), (163, 178, 179, 164), (164, 179, 180, 165), (165, 180, 181, 166), (166, 181, 182, 167), (167, 182, 183, 168), (168, 183, 184, 169), (169, 184, 185, 170), (170, 185, 186, 171), (171, 186, 187, 172), (39, 40, 158, 143), (143, 158, 159, 144), (144, 159, 160, 145), (145, 160, 161, 146), (146, 161, 162, 147), (147, 162, 163, 148), (148, 163, 164, 149), (149, 164, 165, 150), (150, 165, 166, 151), (151, 166, 167, 152), (152, 167, 168, 153), (153, 168, 169, 154), (154, 169, 170, 155), (155, 170, 171, 156), (156, 171, 172, 157), (38, 39, 143, 128), (128, 143, 144, 129), (129, 144, 145, 130), (130, 145, 146, 131), (131, 146, 147, 132), (132, 147, 148, 133), (133, 148, 149, 134), (134, 149, 150, 135), (135, 150, 151, 136), (136, 151, 152, 137), (137, 152, 153, 138), (138, 153, 154, 139), (139, 154, 155, 140), (140, 155, 156, 141), (141, 156, 157, 142), (4, 38, 128, 112), (112, 128, 129, 111), (111, 129, 130, 110), (110, 130, 131, 109), (109, 131, 132, 108), (108, 132, 133, 107), (107, 133, 134, 106), (106, 134, 135, 105), (105, 135, 136, 104), (104, 136, 137, 103), (103, 137, 138, 102), (102, 138, 139, 101), (101, 139, 140, 100), (100, 140, 141, 99), (99, 141, 142, 98), (587, 682, 98, 6), (682, 685, 99, 98), (685, 688, 100, 99), (688, 691, 101, 100), (691, 694, 102, 101), (694, 697, 103, 102), (697, 700, 104, 103), (700, 703, 105, 104), (703, 706, 106, 105), (706, 709, 107, 106), (709, 712, 108, 107), (712, 715, 109, 108), (715, 718, 110, 109), (718, 721, 111, 110), (721, 724, 112, 111), (581, 727, 113, 5), (727, 730, 114, 113), (730, 733, 115, 114), (733, 736, 116, 115), (736, 739, 117, 116), (739, 742, 118, 117), (742, 745, 119, 118), (745, 748, 120, 119), (748, 751, 121, 120), (751, 754, 122, 121), (754, 757, 123, 122), (757, 760, 124, 123), (760, 763, 125, 124), (763, 766, 126, 125), (766, 769, 127, 126), (52, 5, 113, 338), (338, 113, 114, 339), (339, 114, 115, 340), (340, 115, 116, 341), (341, 116, 117, 342), (342, 117, 118, 343), (343, 118, 119, 344), (344, 119, 120, 345), (345, 120, 121, 346), (346, 121, 122, 347), (347, 122, 123, 348), (348, 123, 124, 349), (349, 124, 125, 350), (350, 125, 126, 351), (351, 126, 127, 352), (22, 577, 83, 1), (577, 576, 84, 83), (576, 575, 85, 84), (575, 574, 86, 85), (574, 573, 87, 86), (573, 572, 88, 87), (572, 571, 89, 88), (571, 570, 90, 89), (570, 569, 91, 90), (569, 568, 92, 91), (568, 567, 93, 92), (567, 566, 94, 93), (566, 565, 95, 94), (565, 564, 96, 95), (564, 563, 97, 96), (96, 97, 767, 764), (764, 767, 768, 765), (765, 768, 769, 766), (95, 96, 764, 761), (761, 764, 765, 762), (762, 765, 766, 763), (94, 95, 761, 758), (758, 761, 762, 759), (759, 762, 763, 760), (93, 94, 758, 755), (755, 758, 759, 756), (756, 759, 760, 757), (92, 93, 755, 752), (752, 755, 756, 753), (753, 756, 757, 754), (91, 92, 752, 749), (749, 752, 753, 750), (750, 753, 754, 751), (90, 91, 749, 746), (746, 749, 750, 747), (747, 750, 751, 748), (89, 90, 746, 743), (743, 746, 747, 744), (744, 747, 748, 745), (88, 89, 743, 740), (740, 743, 744, 741), (741, 744, 745, 742), (87, 88, 740, 737), (737, 740, 741, 738), (738, 741, 742, 739), (86, 87, 737, 734), (734, 737, 738, 735), (735, 738, 739, 736), (85, 86, 734, 731), (731, 734, 735, 732), (732, 735, 736, 733), (84, 85, 731, 728), (728, 731, 732, 729), (729, 732, 733, 730), (83, 84, 728, 725), (725, 728, 729, 726), (726, 729, 730, 727), (1, 83, 725, 583), (583, 725, 726, 582), (582, 726, 727, 581), (81, 82, 722, 719), (719, 722, 723, 720), (720, 723, 724, 721), (80, 81, 719, 716), (716, 719, 720, 717), (717, 720, 721, 718), (79, 80, 716, 713), (713, 716, 717, 714), (714, 717, 718, 715), (78, 79, 713, 710), (710, 713, 714, 711), (711, 714, 715, 712), (77, 78, 710, 707), (707, 710, 711, 708), (708, 711, 712, 709), (76, 77, 707, 704), (704, 707, 708, 705), (705, 708, 709, 706), (75, 76, 704, 701), (701, 704, 705, 702), (702, 705, 706, 703), (74, 75, 701, 698), (698, 701, 702, 699), (699, 702, 703, 700), (73, 74, 698, 695), (695, 698, 699, 696), (696, 699, 700, 697), (72, 73, 695, 692), (692, 695, 696, 693), (693, 696, 697, 694), (71, 72, 692, 689), (689, 692, 693, 690), (690, 693, 694, 691), (70, 71, 689, 686), (686, 689, 690, 687), (687, 690, 691, 688), (69, 70, 686, 683), (683, 686, 687, 684), (684, 687, 688, 685), (68, 69, 683, 680), (680, 683, 684, 681), (681, 684, 685, 682), (2, 68, 680, 589), (589, 680, 681, 588), (588, 681, 682, 587), (36, 37, 677, 674), (674, 677, 678, 675), (675, 678, 679, 676), (35, 36, 674, 671), (671, 674, 675, 672), (672, 675, 676, 673), (34, 35, 671, 668), (668, 671, 672, 669), (669, 672, 673, 670), (33, 34, 668, 665), (665, 668, 669, 666), (666, 669, 670, 667), (32, 33, 665, 662), (662, 665, 666, 663), (663, 666, 667, 664), (31, 32, 662, 659), (659, 662, 663, 660), (660, 663, 664, 661), (30, 31, 659, 656), (656, 659, 660, 657), (657, 660, 661, 658), (29, 30, 656, 653), (653, 656, 657, 654), (654, 657, 658, 655), (28, 29, 653, 650), (650, 653, 654, 651), (651, 654, 655, 652), (27, 28, 650, 647), (647, 650, 651, 648), (648, 651, 652, 649), (26, 27, 647, 644), (644, 647, 648, 645), (645, 648, 649, 646), (25, 26, 644, 641), (641, 644, 645, 642), (642, 645, 646, 643), (24, 25, 641, 638), (638, 641, 642, 639), (639, 642, 643, 640), (23, 24, 638, 635), (635, 638, 639, 636), (636, 639, 640, 637), (3, 23, 635, 578), (578, 635, 636, 579), (579, 636, 637, 580), (21, 22, 632, 629), (629, 632, 633, 630), (630, 633, 634, 631), (20, 21, 629, 626), (626, 629, 630, 627), (627, 630, 631, 628), (19, 20, 626, 623), (623, 626, 627, 624), (624, 627, 628, 625), (18, 19, 623, 620), (620, 623, 624, 621), (621, 624, 625, 622), (17, 18, 620, 617), (617, 620, 621, 618), (618, 621, 622, 619), (16, 17, 617, 614), (614, 617, 618, 615), (615, 618, 619, 616), (15, 16, 614, 611), (611, 614, 615, 612), (612, 615, 616, 613), (14, 15, 611, 608), (608, 611, 612, 609), (609, 612, 613, 610), (13, 14, 608, 605), (605, 608, 609, 606), (606, 609, 610, 607), (12, 13, 605, 602), (602, 605, 606, 603), (603, 606, 607, 604), (11, 12, 602, 599), (599, 602, 603, 600), (600, 603, 604, 601), (10, 11, 599, 596), (596, 599, 600, 597), (597, 600, 601, 598), (9, 10, 596, 593), (593, 596, 597, 594), (594, 597, 598, 595), (8, 9, 593, 590), (590, 593, 594, 591), (591, 594, 595, 592), (0, 8, 590, 584), (584, 590, 591, 585), (585, 591, 592, 586), (22, 1, 583, 632), (632, 583, 582, 633), (633, 582, 581, 634), (37, 2, 589, 677), (677, 589, 588, 678), (678, 588, 587, 679), (82, 0, 584, 722), (722, 584, 585, 723), (723, 585, 586, 724), (97, 3, 578, 767), (767, 578, 579, 768), (768, 579, 580, 769)])
_uv = me_plane.uv_layers.new(name='UVMap')
_uv.uv.foreach_set('vector', [0.7982, 0.03045, 0.7865, 0.03045, 0.7865, 0.01877, 0.7982, 0.01877, 0.2372, 0.7863, 0.2366, 0.8101, 0.2182, 0.8073, 0.2135, 0.7881, 0.2289, 0.8336, 0.2054, 0.8199, 0.2182, 0.8073, 0.2366, 0.8101, 0.6802, 0.2852, 0.7043, 0.2998, 0.6918, 0.3148, 0.6711, 0.3102, 0.1803, 0.3367, 0.1939, 0.313, 0.2074, 0.3249, 0.2038, 0.3442, 0.7299, 0.7865, 0.7142, 0.8094, 0.7012, 0.7952, 0.7047, 0.7762, 0.7043, 0.2998, 0.7213, 0.3221, 0.6963, 0.3338, 0.6918, 0.3148, 0.7213, 0.3221, 0.7328, 0.3473, 0.7022, 0.3576, 0.6963, 0.3338, 0.7328, 0.3473, 0.7425, 0.3762, 0.7077, 0.3834, 0.7022, 0.3576, 0.7425, 0.3762, 0.7497, 0.4089, 0.7138, 0.4153, 0.7077, 0.3834, 0.7497, 0.4089, 0.7568, 0.4441, 0.7187, 0.4504, 0.7138, 0.4153, 0.7568, 0.4441, 0.7622, 0.4804, 0.7225, 0.485, 0.7187, 0.4504, 0.7622, 0.4804, 0.7658, 0.5173, 0.725, 0.5185, 0.7225, 0.485, 0.7658, 0.5173, 0.7655, 0.5547, 0.7258, 0.5553, 0.725, 0.5185, 0.7655, 0.5547, 0.7669, 0.5919, 0.7262, 0.592, 0.7258, 0.5553, 0.7669, 0.5919, 0.7645, 0.6287, 0.7249, 0.6255, 0.7262, 0.592, 0.7645, 0.6287, 0.7603, 0.6649, 0.7223, 0.66, 0.7249, 0.6255, 0.7603, 0.6649, 0.7545, 0.7, 0.7187, 0.695, 0.7223, 0.66, 0.7545, 0.7, 0.7485, 0.7325, 0.7139, 0.7267, 0.7187, 0.695, 0.7485, 0.7325, 0.7402, 0.7613, 0.7095, 0.7523, 0.7139, 0.7267, 0.7402, 0.7613, 0.7299, 0.7865, 0.7047, 0.7762, 0.7095, 0.7523, 0.2054, 0.8199, 0.1903, 0.7968, 0.2135, 0.7881, 0.2182, 0.8073, 0.1903, 0.7968, 0.1802, 0.7723, 0.2078, 0.7637, 0.2135, 0.7881, 0.1802, 0.7723, 0.1704, 0.7423, 0.2017, 0.7351, 0.2078, 0.7637, 0.1704, 0.7423, 0.1623, 0.71, 0.1963, 0.7037, 0.2017, 0.7351, 0.1623, 0.71, 0.1553, 0.676, 0.1916, 0.6706, 0.1963, 0.7037, 0.1553, 0.676, 0.1501, 0.6399, 0.1877, 0.6359, 0.1916, 0.6706, 0.1501, 0.6399, 0.1465, 0.6036, 0.1851, 0.6013, 0.1877, 0.6359, 0.1465, 0.6036, 0.1456, 0.5669, 0.184, 0.5662, 0.1851, 0.6013, 0.1456, 0.5669, 0.1452, 0.5302, 0.1838, 0.5311, 0.184, 0.5662, 0.1452, 0.5302, 0.1475, 0.494, 0.185, 0.4966, 0.1838, 0.5311, 0.1475, 0.494, 0.1512, 0.458, 0.1875, 0.4619, 0.185, 0.4966, 0.1512, 0.458, 0.1567, 0.4241, 0.1907, 0.4288, 0.1875, 0.4619, 0.1567, 0.4241, 0.1633, 0.3917, 0.1947, 0.3974, 0.1907, 0.4288, 0.1633, 0.3917, 0.1716, 0.3616, 0.1993, 0.3688, 0.1947, 0.3974, 0.1716, 0.3616, 0.1803, 0.3367, 0.2038, 0.3442, 0.1993, 0.3688, 0.2256, 0.3211, 0.2275, 0.3449, 0.2038, 0.3442, 0.2074, 0.3249, 0.2275, 0.3449, 0.227, 0.3717, 0.1993, 0.3688, 0.2038, 0.3442, 0.227, 0.3717, 0.225, 0.4004, 0.1947, 0.3974, 0.1993, 0.3688, 0.225, 0.4004, 0.223, 0.4315, 0.1907, 0.4288, 0.1947, 0.3974, 0.223, 0.4315, 0.2213, 0.464, 0.1875, 0.4619, 0.1907, 0.4288, 0.2213, 0.464, 0.2203, 0.4974, 0.185, 0.4966, 0.1875, 0.4619, 0.2203, 0.4974, 0.2203, 0.5313, 0.1838, 0.5311, 0.185, 0.4966, 0.2203, 0.5313, 0.2203, 0.5655, 0.184, 0.5662, 0.1838, 0.5311, 0.2203, 0.5655, 0.2216, 0.5996, 0.1851, 0.6013, 0.184, 0.5662, 0.2216, 0.5996, 0.2231, 0.6336, 0.1877, 0.6359, 0.1851, 0.6013, 0.2231, 0.6336, 0.2255, 0.667, 0.1916, 0.6706, 0.1877, 0.6359, 0.2255, 0.667, 0.2286, 0.6996, 0.1963, 0.7037, 0.1916, 0.6706, 0.2286, 0.6996, 0.2321, 0.7307, 0.2017, 0.7351, 0.1963, 0.7037, 0.2321, 0.7307, 0.2353, 0.7595, 0.2078, 0.7637, 0.2017, 0.7351, 0.2353, 0.7595, 0.2372, 0.7863, 0.2135, 0.7881, 0.2078, 0.7637, 0.7982, 0.2057, 0.7865, 0.2057, 0.7865, 0.1941, 0.7982, 0.1941, 0.7982, 0.1941, 0.7865, 0.1941, 0.7865, 0.1824, 0.7982, 0.1824, 0.7982, 0.1824, 0.7865, 0.1824, 0.7865, 0.1707, 0.7982, 0.1707, 0.7982, 0.1707, 0.7865, 0.1707, 0.7865, 0.159, 0.7982, 0.159, 0.7982, 0.159, 0.7865, 0.159, 0.7864, 0.1473, 0.7982, 0.1473, 0.7982, 0.1473, 0.7864, 0.1473, 0.7865, 0.1356, 0.7982, 0.1356, 0.7982, 0.1356, 0.7865, 0.1356, 0.7865, 0.1239, 0.7982, 0.1239, 0.7982, 0.1239, 0.7865, 0.1239, 0.7865, 0.1123, 0.7982, 0.1123, 0.7982, 0.1123, 0.7865, 0.1123, 0.7865, 0.1006, 0.7982, 0.1006, 0.7982, 0.1006, 0.7865, 0.1006, 0.7865, 0.08888, 0.7982, 0.08888, 0.7982, 0.08888, 0.7865, 0.08888, 0.7864, 0.0772, 0.7982, 0.0772, 0.7982, 0.0772, 0.7864, 0.0772, 0.7865, 0.06551, 0.7982, 0.06551, 0.7982, 0.06551, 0.7865, 0.06551, 0.7865, 0.05383, 0.7982, 0.05383, 0.7982, 0.05383, 0.7865, 0.05383, 0.7865, 0.04214, 0.7982, 0.04214, 0.7982, 0.04214, 0.7865, 0.04214, 0.7865, 0.03045, 0.7982, 0.03045, 0.9735, 0.04214, 0.9618, 0.04214, 0.9618, 0.03045, 0.9735, 0.03045, 0.9618, 0.04214, 0.9502, 0.04214, 0.9502, 0.03045, 0.9618, 0.03045, 0.9502, 0.04214, 0.9385, 0.04214, 0.9385, 0.03045, 0.9502, 0.03045, 0.9385, 0.04214, 0.9268, 0.04214, 0.9268, 0.03045, 0.9385, 0.03045, 0.9268, 0.04214, 0.9151, 0.04214, 0.9151, 0.03045, 0.9268, 0.03045, 0.9151, 0.04214, 0.9034, 0.04214, 0.9034, 0.03045, 0.9151, 0.03045, 0.9034, 0.04214, 0.8917, 0.04214, 0.8917, 0.03045, 0.9034, 0.03045, 0.8917, 0.04214, 0.88, 0.04214, 0.88, 0.03045, 0.8917, 0.03045, 0.88, 0.04214, 0.8683, 0.04214, 0.8683, 0.03045, 0.88, 0.03045, 0.8683, 0.04214, 0.8567, 0.04214, 0.8567, 0.03045, 0.8683, 0.03045, 0.8567, 0.04214, 0.845, 0.04214, 0.845, 0.03045, 0.8567, 0.03045, 0.845, 0.04214, 0.8333, 0.04214, 0.8333, 0.03045, 0.845, 0.03045, 0.8333, 0.04214, 0.8216, 0.04214, 0.8216, 0.03045, 0.8333, 0.03045, 0.8216, 0.04214, 0.8099, 0.04214, 0.8099, 0.03045, 0.8216, 0.03045, 0.8099, 0.04214, 0.7982, 0.04214, 0.7982, 0.03045, 0.8099, 0.03045, 0.9735, 0.05382, 0.9618, 0.05382, 0.9618, 0.04214, 0.9735, 0.04214, 0.9618, 0.05382, 0.9502, 0.05383, 0.9502, 0.04214, 0.9618, 0.04214, 0.9502, 0.05383, 0.9385, 0.05383, 0.9385, 0.04214, 0.9502, 0.04214, 0.9385, 0.05383, 0.9268, 0.05383, 0.9268, 0.04214, 0.9385, 0.04214, 0.9268, 0.05383, 0.9151, 0.05383, 0.9151, 0.04214, 0.9268, 0.04214, 0.9151, 0.05383, 0.9034, 0.05383, 0.9034, 0.04214, 0.9151, 0.04214, 0.9034, 0.05383, 0.8917, 0.05383, 0.8917, 0.04214, 0.9034, 0.04214, 0.8917, 0.05383, 0.88, 0.05383, 0.88, 0.04214, 0.8917, 0.04214, 0.88, 0.05383, 0.8683, 0.05383, 0.8683, 0.04214, 0.88, 0.04214, 0.8683, 0.05383, 0.8567, 0.05383, 0.8567, 0.04214, 0.8683, 0.04214, 0.8567, 0.05383, 0.845, 0.05383, 0.845, 0.04214, 0.8567, 0.04214, 0.845, 0.05383, 0.8333, 0.05383, 0.8333, 0.04214, 0.845, 0.04214, 0.8333, 0.05383, 0.8216, 0.05383, 0.8216, 0.04214, 0.8333, 0.04214, 0.8216, 0.05383, 0.8099, 0.05383, 0.8099, 0.04214, 0.8216, 0.04214, 0.8099, 0.05383, 0.7982, 0.05383, 0.7982, 0.04214, 0.8099, 0.04214, 0.9735, 0.06551, 0.9618, 0.06551, 0.9618, 0.05382, 0.9735, 0.05382, 0.9618, 0.06551, 0.9502, 0.06551, 0.9502, 0.05383, 0.9618, 0.05382, 0.9502, 0.06551, 0.9385, 0.06551, 0.9385, 0.05383, 0.9502, 0.05383, 0.9385, 0.06551, 0.9268, 0.06551, 0.9268, 0.05383, 0.9385, 0.05383, 0.9268, 0.06551, 0.9151, 0.06551, 0.9151, 0.05383, 0.9268, 0.05383, 0.9151, 0.06551, 0.9034, 0.06551, 0.9034, 0.05383, 0.9151, 0.05383, 0.9034, 0.06551, 0.8917, 0.06551, 0.8917, 0.05383, 0.9034, 0.05383, 0.8917, 0.06551, 0.88, 0.06551, 0.88, 0.05383, 0.8917, 0.05383, 0.88, 0.06551, 0.8683, 0.06551, 0.8683, 0.05383, 0.88, 0.05383, 0.8683, 0.06551, 0.8567, 0.06551, 0.8567, 0.05383, 0.8683, 0.05383, 0.8567, 0.06551, 0.845, 0.06551, 0.845, 0.05383, 0.8567, 0.05383, 0.845, 0.06551, 0.8333, 0.06551, 0.8333, 0.05383, 0.845, 0.05383, 0.8333, 0.06551, 0.8216, 0.06551, 0.8216, 0.05383, 0.8333, 0.05383, 0.8216, 0.06551, 0.8099, 0.06551, 0.8099, 0.05383, 0.8216, 0.05383, 0.8099, 0.06551, 0.7982, 0.06551, 0.7982, 0.05383, 0.8099, 0.05383, 0.9735, 0.0772, 0.9618, 0.0772, 0.9618, 0.06551, 0.9735, 0.06551, 0.9618, 0.0772, 0.9502, 0.0772, 0.9502, 0.06551, 0.9618, 0.06551, 0.9502, 0.0772, 0.9385, 0.0772, 0.9385, 0.06551, 0.9502, 0.06551, 0.9385, 0.0772, 0.9268, 0.0772, 0.9268, 0.06551, 0.9385, 0.06551, 0.9268, 0.0772, 0.9151, 0.0772, 0.9151, 0.06551, 0.9268, 0.06551, 0.9151, 0.0772, 0.9034, 0.0772, 0.9034, 0.06551, 0.9151, 0.06551, 0.9034, 0.0772, 0.8917, 0.0772, 0.8917, 0.06551, 0.9034, 0.06551, 0.8917, 0.0772, 0.88, 0.0772, 0.88, 0.06551, 0.8917, 0.06551, 0.88, 0.0772, 0.8683, 0.0772, 0.8683, 0.06551, 0.88, 0.06551, 0.8683, 0.0772, 0.8567, 0.0772, 0.8567, 0.06551, 0.8683, 0.06551, 0.8567, 0.0772, 0.845, 0.0772, 0.845, 0.06551, 0.8567, 0.06551, 0.845, 0.0772, 0.8333, 0.0772, 0.8333, 0.06551, 0.845, 0.06551, 0.8333, 0.0772, 0.8216, 0.0772, 0.8216, 0.06551, 0.8333, 0.06551, 0.8216, 0.0772, 0.8099, 0.0772, 0.8099, 0.06551, 0.8216, 0.06551, 0.8099, 0.0772, 0.7982, 0.0772, 0.7982, 0.06551, 0.8099, 0.06551, 0.9735, 0.08888, 0.9618, 0.08888, 0.9618, 0.0772, 0.9735, 0.0772, 0.9618, 0.08888, 0.9502, 0.08888, 0.9502, 0.0772, 0.9618, 0.0772, 0.9502, 0.08888, 0.9385, 0.08888, 0.9385, 0.0772, 0.9502, 0.0772, 0.9385, 0.08888, 0.9268, 0.08888, 0.9268, 0.0772, 0.9385, 0.0772, 0.9268, 0.08888, 0.9151, 0.08888, 0.9151, 0.0772, 0.9268, 0.0772, 0.9151, 0.08888, 0.9034, 0.08888, 0.9034, 0.0772, 0.9151, 0.0772, 0.9034, 0.08888, 0.8917, 0.08888, 0.8917, 0.0772, 0.9034, 0.0772, 0.8917, 0.08888, 0.88, 0.08888, 0.88, 0.0772, 0.8917, 0.0772, 0.88, 0.08888, 0.8683, 0.08888, 0.8683, 0.0772, 0.88, 0.0772, 0.8683, 0.08888, 0.8567, 0.08888, 0.8567, 0.0772, 0.8683, 0.0772, 0.8567, 0.08888, 0.845, 0.08888, 0.845, 0.0772, 0.8567, 0.0772, 0.845, 0.08888, 0.8333, 0.08888, 0.8333, 0.0772, 0.845, 0.0772, 0.8333, 0.08888, 0.8216, 0.08888, 0.8216, 0.0772, 0.8333, 0.0772, 0.8216, 0.08888, 0.8099, 0.08888, 0.8099, 0.0772, 0.8216, 0.0772, 0.8099, 0.08888, 0.7982, 0.08888, 0.7982, 0.0772, 0.8099, 0.0772, 0.9739, 0.1006, 0.9618, 0.1006, 0.9618, 0.08888, 0.9735, 0.08888, 0.9618, 0.1006, 0.9502, 0.1006, 0.9502, 0.08888, 0.9618, 0.08888, 0.9502, 0.1006, 0.9385, 0.1006, 0.9385, 0.08888, 0.9502, 0.08888, 0.9385, 0.1006, 0.9268, 0.1006, 0.9268, 0.08888, 0.9385, 0.08888, 0.9268, 0.1006, 0.9151, 0.1006, 0.9151, 0.08888, 0.9268, 0.08888, 0.9151, 0.1006, 0.9034, 0.1006, 0.9034, 0.08888, 0.9151, 0.08888, 0.9034, 0.1006, 0.8917, 0.1006, 0.8917, 0.08888, 0.9034, 0.08888, 0.8917, 0.1006, 0.88, 0.1006, 0.88, 0.08888, 0.8917, 0.08888, 0.88, 0.1006, 0.8683, 0.1006, 0.8683, 0.08888, 0.88, 0.08888, 0.8683, 0.1006, 0.8567, 0.1006, 0.8567, 0.08888, 0.8683, 0.08888, 0.8567, 0.1006, 0.845, 0.1006, 0.845, 0.08888, 0.8567, 0.08888, 0.845, 0.1006, 0.8333, 0.1006, 0.8333, 0.08888, 0.845, 0.08888, 0.8333, 0.1006, 0.8216, 0.1006, 0.8216, 0.08888, 0.8333, 0.08888, 0.8216, 0.1006, 0.8099, 0.1006, 0.8099, 0.08888, 0.8216, 0.08888, 0.8099, 0.1006, 0.7982, 0.1006, 0.7982, 0.08888, 0.8099, 0.08888, 0.974, 0.1123, 0.9618, 0.1123, 0.9618, 0.1006, 0.9739, 0.1006, 0.9618, 0.1123, 0.9502, 0.1123, 0.9502, 0.1006, 0.9618, 0.1006, 0.9502, 0.1123, 0.9385, 0.1123, 0.9385, 0.1006, 0.9502, 0.1006, 0.9385, 0.1123, 0.9268, 0.1123, 0.9268, 0.1006, 0.9385, 0.1006, 0.9268, 0.1123, 0.9151, 0.1123, 0.9151, 0.1006, 0.9268, 0.1006, 0.9151, 0.1123, 0.9034, 0.1123, 0.9034, 0.1006, 0.9151, 0.1006, 0.9034, 0.1123, 0.8917, 0.1123, 0.8917, 0.1006, 0.9034, 0.1006, 0.8917, 0.1123, 0.88, 0.1123, 0.88, 0.1006, 0.8917, 0.1006, 0.88, 0.1123, 0.8683, 0.1123, 0.8683, 0.1006, 0.88, 0.1006, 0.8683, 0.1123, 0.8567, 0.1123, 0.8567, 0.1006, 0.8683, 0.1006, 0.8567, 0.1123, 0.845, 0.1123, 0.845, 0.1006, 0.8567, 0.1006, 0.845, 0.1123, 0.8333, 0.1123, 0.8333, 0.1006, 0.845, 0.1006, 0.8333, 0.1123, 0.8216, 0.1123, 0.8216, 0.1006, 0.8333, 0.1006, 0.8216, 0.1123, 0.8099, 0.1123, 0.8099, 0.1006, 0.8216, 0.1006, 0.8099, 0.1123, 0.7982, 0.1123, 0.7982, 0.1006, 0.8099, 0.1006, 0.9739, 0.1239, 0.9618, 0.1239, 0.9618, 0.1123, 0.974, 0.1123, 0.9618, 0.1239, 0.9502, 0.1239, 0.9502, 0.1123, 0.9618, 0.1123, 0.9502, 0.1239, 0.9385, 0.1239, 0.9385, 0.1123, 0.9502, 0.1123, 0.9385, 0.1239, 0.9268, 0.1239, 0.9268, 0.1123, 0.9385, 0.1123, 0.9268, 0.1239, 0.9151, 0.1239, 0.9151, 0.1123, 0.9268, 0.1123, 0.9151, 0.1239, 0.9034, 0.1239, 0.9034, 0.1123, 0.9151, 0.1123, 0.9034, 0.1239, 0.8917, 0.1239, 0.8917, 0.1123, 0.9034, 0.1123, 0.8917, 0.1239, 0.88, 0.1239, 0.88, 0.1123, 0.8917, 0.1123, 0.88, 0.1239, 0.8683, 0.1239, 0.8683, 0.1123, 0.88, 0.1123, 0.8683, 0.1239, 0.8567, 0.1239, 0.8567, 0.1123, 0.8683, 0.1123, 0.8567, 0.1239, 0.845, 0.1239, 0.845, 0.1123, 0.8567, 0.1123, 0.845, 0.1239, 0.8333, 0.1239, 0.8333, 0.1123, 0.845, 0.1123, 0.8333, 0.1239, 0.8216, 0.1239, 0.8216, 0.1123, 0.8333, 0.1123, 0.8216, 0.1239, 0.8099, 0.1239, 0.8099, 0.1123, 0.8216, 0.1123, 0.8099, 0.1239, 0.7982, 0.1239, 0.7982, 0.1123, 0.8099, 0.1123, 0.9735, 0.1356, 0.9618, 0.1356, 0.9618, 0.1239, 0.9739, 0.1239, 0.9618, 0.1356, 0.9502, 0.1356, 0.9502, 0.1239, 0.9618, 0.1239, 0.9502, 0.1356, 0.9385, 0.1356, 0.9385, 0.1239, 0.9502, 0.1239, 0.9385, 0.1356, 0.9268, 0.1356, 0.9268, 0.1239, 0.9385, 0.1239, 0.9268, 0.1356, 0.9151, 0.1356, 0.9151, 0.1239, 0.9268, 0.1239, 0.9151, 0.1356, 0.9034, 0.1356, 0.9034, 0.1239, 0.9151, 0.1239, 0.9034, 0.1356, 0.8917, 0.1356, 0.8917, 0.1239, 0.9034, 0.1239, 0.8917, 0.1356, 0.88, 0.1356, 0.88, 0.1239, 0.8917, 0.1239, 0.88, 0.1356, 0.8683, 0.1356, 0.8683, 0.1239, 0.88, 0.1239, 0.8683, 0.1356, 0.8567, 0.1356, 0.8567, 0.1239, 0.8683, 0.1239, 0.8567, 0.1356, 0.845, 0.1356, 0.845, 0.1239, 0.8567, 0.1239, 0.845, 0.1356, 0.8333, 0.1356, 0.8333, 0.1239, 0.845, 0.1239, 0.8333, 0.1356, 0.8216, 0.1356, 0.8216, 0.1239, 0.8333, 0.1239, 0.8216, 0.1356, 0.8099, 0.1356, 0.8099, 0.1239, 0.8216, 0.1239, 0.8099, 0.1356, 0.7982, 0.1356, 0.7982, 0.1239, 0.8099, 0.1239, 0.9735, 0.1473, 0.9618, 0.1473, 0.9618, 0.1356, 0.9735, 0.1356, 0.9618, 0.1473, 0.9502, 0.1473, 0.9502, 0.1356, 0.9618, 0.1356, 0.9502, 0.1473, 0.9385, 0.1473, 0.9385, 0.1356, 0.9502, 0.1356, 0.9385, 0.1473, 0.9268, 0.1473, 0.9268, 0.1356, 0.9385, 0.1356, 0.9268, 0.1473, 0.9151, 0.1473, 0.9151, 0.1356, 0.9268, 0.1356, 0.9151, 0.1473, 0.9034, 0.1473, 0.9034, 0.1356, 0.9151, 0.1356, 0.9034, 0.1473, 0.8917, 0.1473, 0.8917, 0.1356, 0.9034, 0.1356, 0.8917, 0.1473, 0.88, 0.1473, 0.88, 0.1356, 0.8917, 0.1356, 0.88, 0.1473, 0.8683, 0.1473, 0.8683, 0.1356, 0.88, 0.1356, 0.8683, 0.1473, 0.8567, 0.1473, 0.8567, 0.1356, 0.8683, 0.1356, 0.8567, 0.1473, 0.845, 0.1473, 0.845, 0.1356, 0.8567, 0.1356, 0.845, 0.1473, 0.8333, 0.1473, 0.8333, 0.1356, 0.845, 0.1356, 0.8333, 0.1473, 0.8216, 0.1473, 0.8216, 0.1356, 0.8333, 0.1356, 0.8216, 0.1473, 0.8099, 0.1473, 0.8099, 0.1356, 0.8216, 0.1356, 0.8099, 0.1473, 0.7982, 0.1473, 0.7982, 0.1356, 0.8099, 0.1356, 0.9735, 0.159, 0.9618, 0.159, 0.9618, 0.1473, 0.9735, 0.1473, 0.9618, 0.159, 0.9501, 0.159, 0.9502, 0.1473, 0.9618, 0.1473, 0.9501, 0.159, 0.9385, 0.159, 0.9385, 0.1473, 0.9502, 0.1473, 0.9385, 0.159, 0.9268, 0.159, 0.9268, 0.1473, 0.9385, 0.1473, 0.9268, 0.159, 0.9151, 0.159, 0.9151, 0.1473, 0.9268, 0.1473, 0.9151, 0.159, 0.9034, 0.159, 0.9034, 0.1473, 0.9151, 0.1473, 0.9034, 0.159, 0.8917, 0.159, 0.8917, 0.1473, 0.9034, 0.1473, 0.8917, 0.159, 0.88, 0.159, 0.88, 0.1473, 0.8917, 0.1473, 0.88, 0.159, 0.8683, 0.159, 0.8683, 0.1473, 0.88, 0.1473, 0.8683, 0.159, 0.8567, 0.159, 0.8567, 0.1473, 0.8683, 0.1473, 0.8567, 0.159, 0.845, 0.159, 0.845, 0.1473, 0.8567, 0.1473, 0.845, 0.159, 0.8333, 0.159, 0.8333, 0.1473, 0.845, 0.1473, 0.8333, 0.159, 0.8216, 0.159, 0.8216, 0.1473, 0.8333, 0.1473, 0.8216, 0.159, 0.8099, 0.159, 0.8099, 0.1473, 0.8216, 0.1473, 0.8099, 0.159, 0.7982, 0.159, 0.7982, 0.1473, 0.8099, 0.1473, 0.9735, 0.1707, 0.9618, 0.1707, 0.9618, 0.159, 0.9735, 0.159, 0.9618, 0.1707, 0.9501, 0.1707, 0.9501, 0.159, 0.9618, 0.159, 0.9501, 0.1707, 0.9385, 0.1707, 0.9385, 0.159, 0.9501, 0.159, 0.9385, 0.1707, 0.9268, 0.1707, 0.9268, 0.159, 0.9385, 0.159, 0.9268, 0.1707, 0.9151, 0.1707, 0.9151, 0.159, 0.9268, 0.159, 0.9151, 0.1707, 0.9034, 0.1707, 0.9034, 0.159, 0.9151, 0.159, 0.9034, 0.1707, 0.8917, 0.1707, 0.8917, 0.159, 0.9034, 0.159, 0.8917, 0.1707, 0.88, 0.1707, 0.88, 0.159, 0.8917, 0.159, 0.88, 0.1707, 0.8683, 0.1707, 0.8683, 0.159, 0.88, 0.159, 0.8683, 0.1707, 0.8567, 0.1707, 0.8567, 0.159, 0.8683, 0.159, 0.8567, 0.1707, 0.845, 0.1707, 0.845, 0.159, 0.8567, 0.159, 0.845, 0.1707, 0.8333, 0.1707, 0.8333, 0.159, 0.845, 0.159, 0.8333, 0.1707, 0.8216, 0.1707, 0.8216, 0.159, 0.8333, 0.159, 0.8216, 0.1707, 0.8099, 0.1707, 0.8099, 0.159, 0.8216, 0.159, 0.8099, 0.1707, 0.7982, 0.1707, 0.7982, 0.159, 0.8099, 0.159, 0.9735, 0.1824, 0.9618, 0.1824, 0.9618, 0.1707, 0.9735, 0.1707, 0.9618, 0.1824, 0.9501, 0.1824, 0.9501, 0.1707, 0.9618, 0.1707, 0.9501, 0.1824, 0.9385, 0.1824, 0.9385, 0.1707, 0.9501, 0.1707, 0.9385, 0.1824, 0.9268, 0.1824, 0.9268, 0.1707, 0.9385, 0.1707, 0.9268, 0.1824, 0.9151, 0.1824, 0.9151, 0.1707, 0.9268, 0.1707, 0.9151, 0.1824, 0.9034, 0.1824, 0.9034, 0.1707, 0.9151, 0.1707, 0.9034, 0.1824, 0.8917, 0.1824, 0.8917, 0.1707, 0.9034, 0.1707, 0.8917, 0.1824, 0.88, 0.1824, 0.88, 0.1707, 0.8917, 0.1707, 0.88, 0.1824, 0.8683, 0.1824, 0.8683, 0.1707, 0.88, 0.1707, 0.8683, 0.1824, 0.8567, 0.1824, 0.8567, 0.1707, 0.8683, 0.1707, 0.8567, 0.1824, 0.845, 0.1824, 0.845, 0.1707, 0.8567, 0.1707, 0.845, 0.1824, 0.8333, 0.1824, 0.8333, 0.1707, 0.845, 0.1707, 0.8333, 0.1824, 0.8216, 0.1824, 0.8216, 0.1707, 0.8333, 0.1707, 0.8216, 0.1824, 0.8099, 0.1824, 0.8099, 0.1707, 0.8216, 0.1707, 0.8099, 0.1824, 0.7982, 0.1824, 0.7982, 0.1707, 0.8099, 0.1707, 0.9735, 0.1941, 0.9618, 0.1941, 0.9618, 0.1824, 0.9735, 0.1824, 0.9618, 0.1941, 0.9501, 0.1941, 0.9501, 0.1824, 0.9618, 0.1824, 0.9501, 0.1941, 0.9385, 0.1941, 0.9385, 0.1824, 0.9501, 0.1824, 0.9385, 0.1941, 0.9268, 0.1941, 0.9268, 0.1824, 0.9385, 0.1824, 0.9268, 0.1941, 0.9151, 0.1941, 0.9151, 0.1824, 0.9268, 0.1824, 0.9151, 0.1941, 0.9034, 0.1941, 0.9034, 0.1824, 0.9151, 0.1824, 0.9034, 0.1941, 0.8917, 0.1941, 0.8917, 0.1824, 0.9034, 0.1824, 0.8917, 0.1941, 0.88, 0.1941, 0.88, 0.1824, 0.8917, 0.1824, 0.88, 0.1941, 0.8683, 0.1941, 0.8683, 0.1824, 0.88, 0.1824, 0.8683, 0.1941, 0.8567, 0.1941, 0.8567, 0.1824, 0.8683, 0.1824, 0.8567, 0.1941, 0.845, 0.1941, 0.845, 0.1824, 0.8567, 0.1824, 0.845, 0.1941, 0.8333, 0.1941, 0.8333, 0.1824, 0.845, 0.1824, 0.8333, 0.1941, 0.8216, 0.1941, 0.8216, 0.1824, 0.8333, 0.1824, 0.8216, 0.1941, 0.8099, 0.1941, 0.8099, 0.1824, 0.8216, 0.1824, 0.8099, 0.1941, 0.7982, 0.1941, 0.7982, 0.1824, 0.8099, 0.1824, 0.9735, 0.2058, 0.9618, 0.2057, 0.9618, 0.1941, 0.9735, 0.1941, 0.9618, 0.2057, 0.9501, 0.2057, 0.9501, 0.1941, 0.9618, 0.1941, 0.9501, 0.2057, 0.9385, 0.2057, 0.9385, 0.1941, 0.9501, 0.1941, 0.9385, 0.2057, 0.9268, 0.2058, 0.9268, 0.1941, 0.9385, 0.1941, 0.9268, 0.2058, 0.9151, 0.2058, 0.9151, 0.1941, 0.9268, 0.1941, 0.9151, 0.2058, 0.9034, 0.2057, 0.9034, 0.1941, 0.9151, 0.1941, 0.9034, 0.2057, 0.8917, 0.2057, 0.8917, 0.1941, 0.9034, 0.1941, 0.8917, 0.2057, 0.88, 0.2057, 0.88, 0.1941, 0.8917, 0.1941, 0.88, 0.2057, 0.8683, 0.2057, 0.8683, 0.1941, 0.88, 0.1941, 0.8683, 0.2057, 0.8567, 0.2057, 0.8567, 0.1941, 0.8683, 0.1941, 0.8567, 0.2057, 0.845, 0.2059, 0.845, 0.1941, 0.8567, 0.1941, 0.845, 0.2059, 0.8333, 0.2058, 0.8333, 0.1941, 0.845, 0.1941, 0.8333, 0.2058, 0.8216, 0.2057, 0.8216, 0.1941, 0.8333, 0.1941, 0.8216, 0.2057, 0.8099, 0.2057, 0.8099, 0.1941, 0.8216, 0.1941, 0.8099, 0.2057, 0.7982, 0.2057, 0.7982, 0.1941, 0.8099, 0.1941, 0.7095, 0.7523, 0.7047, 0.7762, 0.6781, 0.7754, 0.6787, 0.7496, 0.6787, 0.7496, 0.6781, 0.7754, 0.6522, 0.7776, 0.6509, 0.7496, 0.6509, 0.7496, 0.6522, 0.7776, 0.6236, 0.7806, 0.6213, 0.7508, 0.6213, 0.7508, 0.6236, 0.7806, 0.5931, 0.784, 0.5905, 0.7527, 0.5905, 0.7527, 0.5931, 0.784, 0.5612, 0.7875, 0.5586, 0.7549, 0.5586, 0.7549, 0.5612, 0.7875, 0.5283, 0.79, 0.5259, 0.7569, 0.5259, 0.7569, 0.5283, 0.79, 0.494, 0.7934, 0.4921, 0.7588, 0.4921, 0.7588, 0.494, 0.7934, 0.4587, 0.7948, 0.4579, 0.7598, 0.4579, 0.7598, 0.4587, 0.7948, 0.4232, 0.7947, 0.4237, 0.7601, 0.4237, 0.7601, 0.4232, 0.7947, 0.3887, 0.7928, 0.3896, 0.7598, 0.3896, 0.7598, 0.3887, 0.7928, 0.356, 0.7916, 0.3569, 0.7592, 0.3569, 0.7592, 0.356, 0.7916, 0.3239, 0.7903, 0.3249, 0.7586, 0.3249, 0.7586, 0.3239, 0.7903, 0.293, 0.7884, 0.2938, 0.7581, 0.2938, 0.7581, 0.293, 0.7884, 0.264, 0.7867, 0.2639, 0.7581, 0.2639, 0.7581, 0.264, 0.7867, 0.2372, 0.7863, 0.2353, 0.7595, 0.7139, 0.7267, 0.7095, 0.7523, 0.6787, 0.7496, 0.6806, 0.7215, 0.6806, 0.7215, 0.6787, 0.7496, 0.6509, 0.7496, 0.651, 0.7201, 0.651, 0.7201, 0.6509, 0.7496, 0.6213, 0.7508, 0.6204, 0.7202, 0.6204, 0.7202, 0.6213, 0.7508, 0.5905, 0.7527, 0.589, 0.7211, 0.589, 0.7211, 0.5905, 0.7527, 0.5586, 0.7549, 0.5569, 0.7224, 0.5569, 0.7224, 0.5586, 0.7549, 0.5259, 0.7569, 0.5243, 0.7238, 0.5243, 0.7238, 0.5259, 0.7569, 0.4921, 0.7588, 0.4908, 0.7252, 0.4908, 0.7252, 0.4921, 0.7588, 0.4579, 0.7598, 0.4572, 0.726, 0.4572, 0.726, 0.4579, 0.7598, 0.4237, 0.7601, 0.4236, 0.7265, 0.4236, 0.7265, 0.4237, 0.7601, 0.3896, 0.7598, 0.39, 0.7267, 0.39, 0.7267, 0.3896, 0.7598, 0.3569, 0.7592, 0.3572, 0.7267, 0.3572, 0.7267, 0.3569, 0.7592, 0.3249, 0.7586, 0.325, 0.7268, 0.325, 0.7268, 0.3249, 0.7586, 0.2938, 0.7581, 0.2934, 0.7272, 0.2934, 0.7272, 0.2938, 0.7581, 0.2639, 0.7581, 0.2625, 0.7283, 0.2625, 0.7283, 0.2639, 0.7581, 0.2353, 0.7595, 0.2321, 0.7307, 0.7187, 0.695, 0.7139, 0.7267, 0.6806, 0.7215, 0.684, 0.691, 0.684, 0.691, 0.6806, 0.7215, 0.651, 0.7201, 0.652, 0.6892, 0.652, 0.6892, 0.651, 0.7201, 0.6204, 0.7202, 0.6202, 0.6887, 0.6202, 0.6887, 0.6204, 0.7202, 0.589, 0.7211, 0.5882, 0.6891, 0.5882, 0.6891, 0.589, 0.7211, 0.5569, 0.7224, 0.5558, 0.6899, 0.5558, 0.6899, 0.5569, 0.7224, 0.5243, 0.7238, 0.5231, 0.6909, 0.5231, 0.6909, 0.5243, 0.7238, 0.4908, 0.7252, 0.4898, 0.6919, 0.4898, 0.6919, 0.4908, 0.7252, 0.4572, 0.726, 0.4565, 0.6926, 0.4565, 0.6926, 0.4572, 0.726, 0.4236, 0.7265, 0.4231, 0.6933, 0.4231, 0.6933, 0.4236, 0.7265, 0.39, 0.7267, 0.3897, 0.6938, 0.3897, 0.6938, 0.39, 0.7267, 0.3572, 0.7267, 0.3569, 0.6941, 0.3569, 0.6941, 0.3572, 0.7267, 0.325, 0.7268, 0.3245, 0.6946, 0.3245, 0.6946, 0.325, 0.7268, 0.2934, 0.7272, 0.2924, 0.6955, 0.2924, 0.6955, 0.2934, 0.7272, 0.2625, 0.7283, 0.2605, 0.697, 0.2605, 0.697, 0.2625, 0.7283, 0.2321, 0.7307, 0.2286, 0.6996, 0.7223, 0.66, 0.7187, 0.695, 0.684, 0.691, 0.6861, 0.6581, 0.6861, 0.6581, 0.684, 0.691, 0.652, 0.6892, 0.653, 0.6569, 0.653, 0.6569, 0.652, 0.6892, 0.6202, 0.6887, 0.6203, 0.6565, 0.6203, 0.6565, 0.6202, 0.6887, 0.5882, 0.6891, 0.5877, 0.6567, 0.5877, 0.6567, 0.5882, 0.6891, 0.5558, 0.6899, 0.5551, 0.6573, 0.5551, 0.6573, 0.5558, 0.6899, 0.5231, 0.6909, 0.5222, 0.658, 0.5222, 0.658, 0.5231, 0.6909, 0.4898, 0.6919, 0.4889, 0.6588, 0.4889, 0.6588, 0.4898, 0.6919, 0.4565, 0.6926, 0.4557, 0.6594, 0.4557, 0.6594, 0.4565, 0.6926, 0.4231, 0.6933, 0.4225, 0.6602, 0.4225, 0.6602, 0.4231, 0.6933, 0.3897, 0.6938, 0.3892, 0.6608, 0.3892, 0.6608, 0.3897, 0.6938, 0.3569, 0.6941, 0.3564, 0.6614, 0.3564, 0.6614, 0.3569, 0.6941, 0.3245, 0.6946, 0.3237, 0.6622, 0.3237, 0.6622, 0.3245, 0.6946, 0.2924, 0.6955, 0.2911, 0.6632, 0.2911, 0.6632, 0.2924, 0.6955, 0.2605, 0.697, 0.2585, 0.6648, 0.2585, 0.6648, 0.2605, 0.697, 0.2286, 0.6996, 0.2255, 0.667, 0.7249, 0.6255, 0.7223, 0.66, 0.6861, 0.6581, 0.6872, 0.6244, 0.6872, 0.6244, 0.6861, 0.6581, 0.653, 0.6569, 0.6535, 0.6239, 0.6535, 0.6239, 0.653, 0.6569, 0.6203, 0.6565, 0.6203, 0.6237, 0.6203, 0.6237, 0.6203, 0.6565, 0.5877, 0.6567, 0.5874, 0.624, 0.5874, 0.624, 0.5877, 0.6567, 0.5551, 0.6573, 0.5545, 0.6245, 0.5545, 0.6245, 0.5551, 0.6573, 0.5222, 0.658, 0.5215, 0.6251, 0.5215, 0.6251, 0.5222, 0.658, 0.4889, 0.6588, 0.4881, 0.6258, 0.4881, 0.6258, 0.4889, 0.6588, 0.4557, 0.6594, 0.4551, 0.6263, 0.4551, 0.6263, 0.4557, 0.6594, 0.4225, 0.6602, 0.4218, 0.6272, 0.4218, 0.6272, 0.4225, 0.6602, 0.3892, 0.6608, 0.3886, 0.6278, 0.3886, 0.6278, 0.3892, 0.6608, 0.3564, 0.6614, 0.3556, 0.6286, 0.3556, 0.6286, 0.3564, 0.6614, 0.3237, 0.6622, 0.3227, 0.6294, 0.3227, 0.6294, 0.3237, 0.6622, 0.2911, 0.6632, 0.2898, 0.6304, 0.2898, 0.6304, 0.2911, 0.6632, 0.2585, 0.6648, 0.2567, 0.6318, 0.2567, 0.6318, 0.2585, 0.6648, 0.2255, 0.667, 0.2231, 0.6336, 0.7262, 0.592, 0.7249, 0.6255, 0.6872, 0.6244, 0.6875, 0.5905, 0.6875, 0.5905, 0.6872, 0.6244, 0.6535, 0.6239, 0.6537, 0.5904, 0.6537, 0.5904, 0.6535, 0.6239, 0.6203, 0.6237, 0.6202, 0.5906, 0.6202, 0.5906, 0.6203, 0.6237, 0.5874, 0.624, 0.5869, 0.591, 0.5869, 0.591, 0.5874, 0.624, 0.5545, 0.6245, 0.5539, 0.5915, 0.5539, 0.5915, 0.5545, 0.6245, 0.5215, 0.6251, 0.5209, 0.5922, 0.5209, 0.5922, 0.5215, 0.6251, 0.4881, 0.6258, 0.4876, 0.5926, 0.4876, 0.5926, 0.4881, 0.6258, 0.4551, 0.6263, 0.4543, 0.5928, 0.4543, 0.5928, 0.4551, 0.6263, 0.4218, 0.6272, 0.421, 0.5941, 0.421, 0.5941, 0.4218, 0.6272, 0.3886, 0.6278, 0.3878, 0.5949, 0.3878, 0.5949, 0.3886, 0.6278, 0.3556, 0.6286, 0.3548, 0.5957, 0.3548, 0.5957, 0.3556, 0.6286, 0.3227, 0.6294, 0.3218, 0.5965, 0.3218, 0.5965, 0.3227, 0.6294, 0.2898, 0.6304, 0.2887, 0.5973, 0.2887, 0.5973, 0.2898, 0.6304, 0.2567, 0.6318, 0.2554, 0.5984, 0.2554, 0.5984, 0.2567, 0.6318, 0.2231, 0.6336, 0.2216, 0.5996, 0.7258, 0.5553, 0.7262, 0.592, 0.6875, 0.5905, 0.6879, 0.5559, 0.6879, 0.5559, 0.6875, 0.5905, 0.6537, 0.5904, 0.6534, 0.5566, 0.6534, 0.5566, 0.6537, 0.5904, 0.6202, 0.5906, 0.6197, 0.5572, 0.6197, 0.5572, 0.6202, 0.5906, 0.5869, 0.591, 0.5864, 0.5578, 0.5864, 0.5578, 0.5869, 0.591, 0.5539, 0.5915, 0.5533, 0.5585, 0.5533, 0.5585, 0.5539, 0.5915, 0.5209, 0.5922, 0.5202, 0.5592, 0.5202, 0.5592, 0.5209, 0.5922, 0.4876, 0.5926, 0.4868, 0.5599, 0.4868, 0.5599, 0.4876, 0.5926, 0.4543, 0.5928, 0.453, 0.5606, 0.453, 0.5606, 0.4543, 0.5928, 0.421, 0.5941, 0.4208, 0.5613, 0.4208, 0.5613, 0.421, 0.5941, 0.3878, 0.5949, 0.3871, 0.562, 0.3871, 0.562, 0.3878, 0.5949, 0.3548, 0.5957, 0.3541, 0.5627, 0.3541, 0.5627, 0.3548, 0.5957, 0.3218, 0.5965, 0.3211, 0.5634, 0.3211, 0.5634, 0.3218, 0.5965, 0.2887, 0.5973, 0.2879, 0.5641, 0.2879, 0.5641, 0.2887, 0.5973, 0.2554, 0.5984, 0.2544, 0.5648, 0.2544, 0.5648, 0.2554, 0.5984, 0.2216, 0.5996, 0.2203, 0.5655, 0.725, 0.5185, 0.7258, 0.5553, 0.6879, 0.5559, 0.6863, 0.5214, 0.6863, 0.5214, 0.6879, 0.5559, 0.6534, 0.5566, 0.6524, 0.5227, 0.6524, 0.5227, 0.6534, 0.5566, 0.6197, 0.5572, 0.6188, 0.5238, 0.6188, 0.5238, 0.6197, 0.5572, 0.5864, 0.5578, 0.5856, 0.5247, 0.5856, 0.5247, 0.5864, 0.5578, 0.5533, 0.5585, 0.5526, 0.5254, 0.5526, 0.5254, 0.5533, 0.5585, 0.5202, 0.5592, 0.5195, 0.5262, 0.5195, 0.5262, 0.5202, 0.5592, 0.4868, 0.5599, 0.4862, 0.5271, 0.4862, 0.5271, 0.4868, 0.5599, 0.453, 0.5606, 0.453, 0.5284, 0.453, 0.5284, 0.453, 0.5606, 0.4208, 0.5613, 0.4196, 0.5284, 0.4196, 0.5284, 0.4208, 0.5613, 0.3871, 0.562, 0.3864, 0.529, 0.3864, 0.529, 0.3871, 0.562, 0.3541, 0.5627, 0.3534, 0.5297, 0.3534, 0.5297, 0.3541, 0.5627, 0.3211, 0.5634, 0.3204, 0.5303, 0.3204, 0.5303, 0.3211, 0.5634, 0.2879, 0.5641, 0.2873, 0.5308, 0.2873, 0.5308, 0.2879, 0.5641, 0.2544, 0.5648, 0.254, 0.5312, 0.254, 0.5312, 0.2544, 0.5648, 0.2203, 0.5655, 0.2203, 0.5313, 0.7225, 0.485, 0.725, 0.5185, 0.6863, 0.5214, 0.6847, 0.4874, 0.6847, 0.4874, 0.6863, 0.5214, 0.6524, 0.5227, 0.651, 0.4892, 0.651, 0.4892, 0.6524, 0.5227, 0.6188, 0.5238, 0.6177, 0.4906, 0.6177, 0.4906, 0.6188, 0.5238, 0.5856, 0.5247, 0.5847, 0.4916, 0.5847, 0.4916, 0.5856, 0.5247, 0.5526, 0.5254, 0.5518, 0.4925, 0.5518, 0.4925, 0.5526, 0.5254, 0.5195, 0.5262, 0.5188, 0.4932, 0.5188, 0.4932, 0.5195, 0.5262, 0.4862, 0.5271, 0.4854, 0.4939, 0.4854, 0.4939, 0.4862, 0.5271, 0.453, 0.5284, 0.4523, 0.4948, 0.4523, 0.4948, 0.453, 0.5284, 0.4196, 0.5284, 0.419, 0.4954, 0.419, 0.4954, 0.4196, 0.5284, 0.3864, 0.529, 0.3858, 0.4961, 0.3858, 0.4961, 0.3864, 0.529, 0.3534, 0.5297, 0.3528, 0.4968, 0.3528, 0.4968, 0.3534, 0.5297, 0.3204, 0.5303, 0.3199, 0.4974, 0.3199, 0.4974, 0.3204, 0.5303, 0.2873, 0.5308, 0.287, 0.4977, 0.287, 0.4977, 0.2873, 0.5308, 0.254, 0.5312, 0.2538, 0.4978, 0.2538, 0.4978, 0.254, 0.5312, 0.2203, 0.5313, 0.2203, 0.4974, 0.7187, 0.4504, 0.7225, 0.485, 0.6847, 0.4874, 0.6823, 0.4536, 0.6823, 0.4536, 0.6847, 0.4874, 0.651, 0.4892, 0.6492, 0.4561, 0.6492, 0.4561, 0.651, 0.4892, 0.6177, 0.4906, 0.6164, 0.4577, 0.6164, 0.4577, 0.6177, 0.4906, 0.5847, 0.4916, 0.5838, 0.4588, 0.5838, 0.4588, 0.5847, 0.4916, 0.5518, 0.4925, 0.551, 0.4596, 0.551, 0.4596, 0.5518, 0.4925, 0.5188, 0.4932, 0.5182, 0.4602, 0.5182, 0.4602, 0.5188, 0.4932, 0.4854, 0.4939, 0.4847, 0.4609, 0.4847, 0.4609, 0.4854, 0.4939, 0.4523, 0.4948, 0.4516, 0.4617, 0.4516, 0.4617, 0.4523, 0.4948, 0.419, 0.4954, 0.4183, 0.4624, 0.4183, 0.4624, 0.419, 0.4954, 0.3858, 0.4961, 0.385, 0.4631, 0.385, 0.4631, 0.3858, 0.4961, 0.3528, 0.4968, 0.3522, 0.4639, 0.3522, 0.4639, 0.3528, 0.4968, 0.3199, 0.4974, 0.3195, 0.4646, 0.3195, 0.4646, 0.3199, 0.4974, 0.287, 0.4977, 0.2869, 0.465, 0.2869, 0.465, 0.287, 0.4977, 0.2538, 0.4978, 0.2542, 0.4648, 0.2542, 0.4648, 0.2538, 0.4978, 0.2203, 0.4974, 0.2213, 0.464, 0.7138, 0.4153, 0.7187, 0.4504, 0.6823, 0.4536, 0.6789, 0.4206, 0.6789, 0.4206, 0.6823, 0.4536, 0.6492, 0.4561, 0.6469, 0.4237, 0.6469, 0.4237, 0.6492, 0.4561, 0.6164, 0.4577, 0.615, 0.4254, 0.615, 0.4254, 0.6164, 0.4577, 0.5838, 0.4588, 0.5829, 0.4263, 0.5829, 0.4263, 0.5838, 0.4588, 0.551, 0.4596, 0.5504, 0.4269, 0.5504, 0.4269, 0.551, 0.4596, 0.5182, 0.4602, 0.5176, 0.4273, 0.5176, 0.4273, 0.5182, 0.4602, 0.4847, 0.4609, 0.4842, 0.4277, 0.4842, 0.4277, 0.4847, 0.4609, 0.4516, 0.4617, 0.4509, 0.4285, 0.4509, 0.4285, 0.4516, 0.4617, 0.4183, 0.4624, 0.4175, 0.4292, 0.4175, 0.4292, 0.4183, 0.4624, 0.385, 0.4631, 0.3841, 0.4302, 0.3841, 0.4302, 0.385, 0.4631, 0.3522, 0.4639, 0.3513, 0.4313, 0.3513, 0.4313, 0.3522, 0.4639, 0.3195, 0.4646, 0.3189, 0.4322, 0.3189, 0.4322, 0.3195, 0.4646, 0.2869, 0.465, 0.2867, 0.4328, 0.2867, 0.4328, 0.2869, 0.465, 0.2542, 0.4648, 0.2548, 0.4327, 0.2548, 0.4327, 0.2542, 0.4648, 0.2213, 0.464, 0.223, 0.4315, 0.7077, 0.3834, 0.7138, 0.4153, 0.6789, 0.4206, 0.6743, 0.3901, 0.6743, 0.3901, 0.6789, 0.4206, 0.6469, 0.4237, 0.6446, 0.3926, 0.6446, 0.3926, 0.6469, 0.4237, 0.615, 0.4254, 0.6139, 0.3938, 0.6139, 0.3938, 0.615, 0.4254, 0.5829, 0.4263, 0.5824, 0.3942, 0.5824, 0.3942, 0.5829, 0.4263, 0.5504, 0.4269, 0.5502, 0.3943, 0.5502, 0.3943, 0.5504, 0.4269, 0.5176, 0.4273, 0.5174, 0.3943, 0.5174, 0.3943, 0.5176, 0.4273, 0.4842, 0.4277, 0.4838, 0.3944, 0.4838, 0.3944, 0.4842, 0.4277, 0.4509, 0.4285, 0.4502, 0.395, 0.4502, 0.395, 0.4509, 0.4285, 0.4175, 0.4292, 0.4165, 0.3959, 0.4165, 0.3959, 0.4175, 0.4292, 0.3841, 0.4302, 0.3829, 0.3972, 0.3829, 0.3972, 0.3841, 0.4302, 0.3513, 0.4313, 0.3501, 0.3987, 0.3501, 0.3987, 0.3513, 0.4313, 0.3189, 0.4322, 0.3179, 0.4001, 0.3179, 0.4001, 0.3189, 0.4322, 0.2867, 0.4328, 0.2864, 0.4011, 0.2864, 0.4011, 0.2867, 0.4328, 0.2548, 0.4327, 0.2554, 0.4014, 0.2554, 0.4014, 0.2548, 0.4327, 0.223, 0.4315, 0.225, 0.4004, 0.7022, 0.3576, 0.7077, 0.3834, 0.6743, 0.3901, 0.6713, 0.3617, 0.6713, 0.3617, 0.6743, 0.3901, 0.6446, 0.3926, 0.6432, 0.363, 0.6432, 0.363, 0.6446, 0.3926, 0.6139, 0.3938, 0.6135, 0.3631, 0.6135, 0.3631, 0.6139, 0.3938, 0.5824, 0.3942, 0.5826, 0.3625, 0.5826, 0.3625, 0.5824, 0.3942, 0.5502, 0.3943, 0.5504, 0.3617, 0.5504, 0.3617, 0.5502, 0.3943, 0.5174, 0.3943, 0.5176, 0.3611, 0.5176, 0.3611, 0.5174, 0.3943, 0.4838, 0.3944, 0.4836, 0.3607, 0.4836, 0.3607, 0.4838, 0.3944, 0.4502, 0.395, 0.4494, 0.3612, 0.4494, 0.3612, 0.4502, 0.395, 0.4165, 0.3959, 0.4152, 0.3623, 0.4152, 0.3623, 0.4165, 0.3959, 0.3829, 0.3972, 0.381, 0.3642, 0.381, 0.3642, 0.3829, 0.3972, 0.3501, 0.3987, 0.3483, 0.3662, 0.3483, 0.3662, 0.3501, 0.3987, 0.3179, 0.4001, 0.3164, 0.3683, 0.3164, 0.3683, 0.3179, 0.4001, 0.2864, 0.4011, 0.2853, 0.3702, 0.2853, 0.3702, 0.2864, 0.4011, 0.2554, 0.4014, 0.2554, 0.3715, 0.2554, 0.3715, 0.2554, 0.4014, 0.225, 0.4004, 0.227, 0.3717, 0.6963, 0.3338, 0.7022, 0.3576, 0.6713, 0.3617, 0.6696, 0.3358, 0.6696, 0.3358, 0.6713, 0.3617, 0.6432, 0.363, 0.6434, 0.3348, 0.6434, 0.3348, 0.6432, 0.363, 0.6135, 0.3631, 0.6145, 0.333, 0.6145, 0.333, 0.6135, 0.3631, 0.5826, 0.3625, 0.5837, 0.331, 0.5837, 0.331, 0.5826, 0.3625, 0.5504, 0.3617, 0.5516, 0.3289, 0.5516, 0.3289, 0.5504, 0.3617, 0.5176, 0.3611, 0.5185, 0.3279, 0.5185, 0.3279, 0.5176, 0.3611, 0.4836, 0.3607, 0.484, 0.3259, 0.484, 0.3259, 0.4836, 0.3607, 0.4494, 0.3612, 0.4486, 0.3261, 0.4486, 0.3261, 0.4494, 0.3612, 0.4152, 0.3623, 0.4131, 0.3277, 0.4131, 0.3277, 0.4152, 0.3623, 0.381, 0.3642, 0.3786, 0.3311, 0.3786, 0.3311, 0.381, 0.3642, 0.3483, 0.3662, 0.3459, 0.3338, 0.3459, 0.3338, 0.3483, 0.3662, 0.3164, 0.3683, 0.3138, 0.3365, 0.3138, 0.3365, 0.3164, 0.3683, 0.2853, 0.3702, 0.283, 0.3399, 0.283, 0.3399, 0.2853, 0.3702, 0.2554, 0.3715, 0.2542, 0.3431, 0.2542, 0.3431, 0.2554, 0.3715, 0.227, 0.3717, 0.2275, 0.3449, 0.6918, 0.3148, 0.6963, 0.3338, 0.6696, 0.3358, 0.6711, 0.3102, 0.6711, 0.3102, 0.6696, 0.3358, 0.6434, 0.3348, 0.6461, 0.3052, 0.6461, 0.3052, 0.6434, 0.3348, 0.6145, 0.333, 0.6177, 0.3005, 0.6177, 0.3005, 0.6145, 0.333, 0.5837, 0.331, 0.5871, 0.2967, 0.5871, 0.2967, 0.5837, 0.331, 0.5516, 0.3289, 0.5536, 0.2934, 0.5536, 0.2934, 0.5516, 0.3289, 0.5185, 0.3279, 0.5215, 0.2914, 0.5215, 0.2914, 0.5185, 0.3279, 0.484, 0.3259, 0.4861, 0.2906, 0.4861, 0.2906, 0.484, 0.3259, 0.4486, 0.3261, 0.4476, 0.2905, 0.4476, 0.2905, 0.4486, 0.3261, 0.4131, 0.3277, 0.4093, 0.2925, 0.4093, 0.2925, 0.4131, 0.3277, 0.3786, 0.3311, 0.374, 0.2955, 0.374, 0.2955, 0.3786, 0.3311, 0.3459, 0.3338, 0.343, 0.2986, 0.343, 0.2986, 0.3459, 0.3338, 0.3138, 0.3365, 0.3101, 0.3032, 0.3101, 0.3032, 0.3138, 0.3365, 0.283, 0.3399, 0.2782, 0.3092, 0.2782, 0.3092, 0.283, 0.3399, 0.2542, 0.3431, 0.2501, 0.3151, 0.2501, 0.3151, 0.2542, 0.3431, 0.2275, 0.3449, 0.2256, 0.3211, 0.1939, 0.313, 0.2167, 0.2981, 0.2256, 0.3211, 0.2074, 0.3249, 0.2167, 0.2981, 0.2412, 0.2872, 0.2501, 0.3151, 0.2256, 0.3211, 0.2412, 0.2872, 0.2706, 0.2777, 0.2782, 0.3092, 0.2501, 0.3151, 0.2706, 0.2777, 0.303, 0.2695, 0.3101, 0.3032, 0.2782, 0.3092, 0.303, 0.2695, 0.337, 0.2625, 0.343, 0.2986, 0.3101, 0.3032, 0.337, 0.2625, 0.3719, 0.2581, 0.374, 0.2955, 0.343, 0.2986, 0.3719, 0.2581, 0.4086, 0.2561, 0.4093, 0.2925, 0.374, 0.2955, 0.4086, 0.2561, 0.4468, 0.2548, 0.4476, 0.2905, 0.4093, 0.2925, 0.4468, 0.2548, 0.4852, 0.2532, 0.4861, 0.2906, 0.4476, 0.2905, 0.4852, 0.2532, 0.5222, 0.2531, 0.5215, 0.2914, 0.4861, 0.2906, 0.5222, 0.2531, 0.5574, 0.2563, 0.5536, 0.2934, 0.5215, 0.2914, 0.5574, 0.2563, 0.5915, 0.2608, 0.5871, 0.2967, 0.5536, 0.2934, 0.5915, 0.2608, 0.6243, 0.2673, 0.6177, 0.3005, 0.5871, 0.2967, 0.6243, 0.2673, 0.6544, 0.276, 0.6461, 0.3052, 0.6177, 0.3005, 0.6544, 0.276, 0.6802, 0.2852, 0.6711, 0.3102, 0.6461, 0.3052, 0.7142, 0.8094, 0.6911, 0.825, 0.6809, 0.8007, 0.7012, 0.7952, 0.6911, 0.825, 0.6659, 0.8355, 0.6562, 0.8069, 0.6809, 0.8007, 0.6659, 0.8355, 0.6364, 0.8456, 0.6283, 0.8128, 0.6562, 0.8069, 0.6364, 0.8456, 0.604, 0.8536, 0.598, 0.818, 0.6283, 0.8128, 0.604, 0.8536, 0.5702, 0.8596, 0.5648, 0.8228, 0.598, 0.818, 0.5702, 0.8596, 0.5352, 0.8644, 0.5328, 0.8262, 0.5648, 0.8228, 0.5352, 0.8644, 0.4984, 0.8658, 0.4976, 0.8285, 0.5328, 0.8262, 0.4984, 0.8658, 0.46, 0.8659, 0.4592, 0.8303, 0.4976, 0.8285, 0.46, 0.8659, 0.4219, 0.8663, 0.4209, 0.83, 0.4592, 0.8303, 0.4219, 0.8663, 0.3852, 0.8659, 0.3857, 0.8286, 0.4209, 0.83, 0.3852, 0.8659, 0.3503, 0.863, 0.3546, 0.8268, 0.3857, 0.8286, 0.3503, 0.863, 0.3162, 0.8576, 0.3217, 0.8237, 0.3546, 0.8268, 0.3162, 0.8576, 0.2836, 0.851, 0.2896, 0.8193, 0.3217, 0.8237, 0.2836, 0.851, 0.2539, 0.8431, 0.2613, 0.8148, 0.2896, 0.8193, 0.2539, 0.8431, 0.2289, 0.8336, 0.2366, 0.8101, 0.2613, 0.8148, 0.7047, 0.7762, 0.7012, 0.7952, 0.6809, 0.8007, 0.6781, 0.7754, 0.6781, 0.7754, 0.6809, 0.8007, 0.6562, 0.8069, 0.6522, 0.7776, 0.6522, 0.7776, 0.6562, 0.8069, 0.6283, 0.8128, 0.6236, 0.7806, 0.6236, 0.7806, 0.6283, 0.8128, 0.598, 0.818, 0.5931, 0.784, 0.5931, 0.784, 0.598, 0.818, 0.5648, 0.8228, 0.5612, 0.7875, 0.5612, 0.7875, 0.5648, 0.8228, 0.5328, 0.8262, 0.5283, 0.79, 0.5283, 0.79, 0.5328, 0.8262, 0.4976, 0.8285, 0.494, 0.7934, 0.494, 0.7934, 0.4976, 0.8285, 0.4592, 0.8303, 0.4587, 0.7948, 0.4587, 0.7948, 0.4592, 0.8303, 0.4209, 0.83, 0.4232, 0.7947, 0.4232, 0.7947, 0.4209, 0.83, 0.3857, 0.8286, 0.3887, 0.7928, 0.3887, 0.7928, 0.3857, 0.8286, 0.3546, 0.8268, 0.356, 0.7916, 0.356, 0.7916, 0.3546, 0.8268, 0.3217, 0.8237, 0.3239, 0.7903, 0.3239, 0.7903, 0.3217, 0.8237, 0.2896, 0.8193, 0.293, 0.7884, 0.293, 0.7884, 0.2896, 0.8193, 0.2613, 0.8148, 0.264, 0.7867, 0.264, 0.7867, 0.2613, 0.8148, 0.2366, 0.8101, 0.2372, 0.7863, 0.9735, 0.03045, 0.9618, 0.03045, 0.9618, 0.01877, 0.9735, 0.01877, 0.9618, 0.03045, 0.9502, 0.03045, 0.9501, 0.01877, 0.9618, 0.01877, 0.9502, 0.03045, 0.9385, 0.03045, 0.9385, 0.01877, 0.9501, 0.01877, 0.9385, 0.03045, 0.9268, 0.03045, 0.9268, 0.01872, 0.9385, 0.01877, 0.9268, 0.03045, 0.9151, 0.03045, 0.9151, 0.01876, 0.9268, 0.01872, 0.9151, 0.03045, 0.9034, 0.03045, 0.9034, 0.01877, 0.9151, 0.01876, 0.9034, 0.03045, 0.8917, 0.03045, 0.8917, 0.01877, 0.9034, 0.01877, 0.8917, 0.03045, 0.88, 0.03045, 0.88, 0.01877, 0.8917, 0.01877, 0.88, 0.03045, 0.8683, 0.03045, 0.8683, 0.01876, 0.88, 0.01877, 0.8683, 0.03045, 0.8567, 0.03045, 0.8567, 0.01877, 0.8683, 0.01876, 0.8567, 0.03045, 0.845, 0.03045, 0.845, 0.01858, 0.8567, 0.01877, 0.845, 0.03045, 0.8333, 0.03045, 0.8333, 0.01872, 0.845, 0.01858, 0.8333, 0.03045, 0.8216, 0.03045, 0.8216, 0.01877, 0.8333, 0.01872, 0.8216, 0.03045, 0.8099, 0.03045, 0.8099, 0.01877, 0.8216, 0.01877, 0.8099, 0.03045, 0.7982, 0.03045, 0.7982, 0.01877, 0.8099, 0.01877, 0.2101, 0.9395, 0.1729, 0.9176, 0.1961, 0.8844, 0.2281, 0.9036, 0.2281, 0.9036, 0.1961, 0.8844, 0.2154, 0.8571, 0.2432, 0.8715, 0.2432, 0.8715, 0.2154, 0.8571, 0.2289, 0.8336, 0.2539, 0.8431, 0.2496, 0.9559, 0.2101, 0.9395, 0.2281, 0.9036, 0.2632, 0.9178, 0.2632, 0.9178, 0.2281, 0.9036, 0.2432, 0.8715, 0.2749, 0.8832, 0.2749, 0.8832, 0.2432, 0.8715, 0.2539, 0.8431, 0.2836, 0.851, 0.2902, 0.9684, 0.2496, 0.9559, 0.2632, 0.9178, 0.3003, 0.9287, 0.3003, 0.9287, 0.2632, 0.9178, 0.2749, 0.8832, 0.3092, 0.8922, 0.3092, 0.8922, 0.2749, 0.8832, 0.2836, 0.851, 0.3162, 0.8576, 0.3317, 0.978, 0.2902, 0.9684, 0.3003, 0.9287, 0.3392, 0.937, 0.3392, 0.937, 0.3003, 0.9287, 0.3092, 0.8922, 0.3453, 0.8987, 0.3453, 0.8987, 0.3092, 0.8922, 0.3162, 0.8576, 0.3503, 0.863, 0.3744, 0.984, 0.3317, 0.978, 0.3392, 0.937, 0.379, 0.9421, 0.379, 0.9421, 0.3392, 0.937, 0.3453, 0.8987, 0.3827, 0.9033, 0.3827, 0.9033, 0.3453, 0.8987, 0.3503, 0.863, 0.3852, 0.8659, 0.4176, 0.9873, 0.3744, 0.984, 0.379, 0.9421, 0.4197, 0.9452, 0.4197, 0.9452, 0.379, 0.9421, 0.3827, 0.9033, 0.4212, 0.9048, 0.4212, 0.9048, 0.3827, 0.9033, 0.3852, 0.8659, 0.4219, 0.8663, 0.4613, 0.9887, 0.4176, 0.9873, 0.4197, 0.9452, 0.461, 0.9459, 0.461, 0.9459, 0.4197, 0.9452, 0.4212, 0.9048, 0.4606, 0.9048, 0.4606, 0.9048, 0.4212, 0.9048, 0.4219, 0.8663, 0.46, 0.8659, 0.5051, 0.9869, 0.4613, 0.9887, 0.461, 0.9459, 0.5023, 0.9444, 0.5023, 0.9444, 0.461, 0.9459, 0.4606, 0.9048, 0.5, 0.9041, 0.5, 0.9041, 0.4606, 0.9048, 0.46, 0.8659, 0.4984, 0.8658, 0.5485, 0.9826, 0.5051, 0.9869, 0.5023, 0.9444, 0.543, 0.9406, 0.543, 0.9406, 0.5023, 0.9444, 0.5, 0.9041, 0.5384, 0.9016, 0.5384, 0.9016, 0.5, 0.9041, 0.4984, 0.8658, 0.5352, 0.8644, 0.5914, 0.9755, 0.5485, 0.9826, 0.543, 0.9406, 0.583, 0.9344, 0.583, 0.9344, 0.543, 0.9406, 0.5384, 0.9016, 0.576, 0.8962, 0.576, 0.8962, 0.5384, 0.9016, 0.5352, 0.8644, 0.5702, 0.8596, 0.6336, 0.9655, 0.5914, 0.9755, 0.583, 0.9344, 0.6222, 0.9254, 0.6222, 0.9254, 0.583, 0.9344, 0.576, 0.8962, 0.6122, 0.8881, 0.6122, 0.8881, 0.576, 0.8962, 0.5702, 0.8596, 0.604, 0.8536, 0.6755, 0.952, 0.6336, 0.9655, 0.6222, 0.9254, 0.6599, 0.9128, 0.6599, 0.9128, 0.6222, 0.9254, 0.6122, 0.8881, 0.6467, 0.8777, 0.6467, 0.8777, 0.6122, 0.8881, 0.604, 0.8536, 0.6364, 0.8456, 0.7154, 0.9327, 0.6755, 0.952, 0.6599, 0.9128, 0.6952, 0.8964, 0.6952, 0.8964, 0.6599, 0.9128, 0.6467, 0.8777, 0.6786, 0.8652, 0.6786, 0.8652, 0.6467, 0.8777, 0.6364, 0.8456, 0.6659, 0.8355, 0.7521, 0.9086, 0.7154, 0.9327, 0.6952, 0.8964, 0.7273, 0.8761, 0.7273, 0.8761, 0.6952, 0.8964, 0.6786, 0.8652, 0.7064, 0.8486, 0.7064, 0.8486, 0.6786, 0.8652, 0.6659, 0.8355, 0.6911, 0.825, 0.7848, 0.8798, 0.7521, 0.9086, 0.7273, 0.8761, 0.7558, 0.8507, 0.7558, 0.8507, 0.7273, 0.8761, 0.7064, 0.8486, 0.7313, 0.8265, 0.7313, 0.8265, 0.7064, 0.8486, 0.6911, 0.825, 0.7142, 0.8094, 0.6983, 0.1762, 0.7367, 0.1975, 0.7137, 0.2319, 0.6805, 0.2134, 0.6805, 0.2134, 0.7137, 0.2319, 0.6944, 0.2607, 0.6655, 0.2456, 0.6655, 0.2456, 0.6944, 0.2607, 0.6802, 0.2852, 0.6544, 0.276, 0.6577, 0.16, 0.6983, 0.1762, 0.6805, 0.2134, 0.6445, 0.1989, 0.6445, 0.1989, 0.6805, 0.2134, 0.6655, 0.2456, 0.6331, 0.2346, 0.6331, 0.2346, 0.6655, 0.2456, 0.6544, 0.276, 0.6243, 0.2673, 0.6162, 0.1481, 0.6577, 0.16, 0.6445, 0.1989, 0.6065, 0.1882, 0.6065, 0.1882, 0.6445, 0.1989, 0.6331, 0.2346, 0.5981, 0.2259, 0.5981, 0.2259, 0.6331, 0.2346, 0.6243, 0.2673, 0.5915, 0.2608, 0.5737, 0.1395, 0.6162, 0.1481, 0.6065, 0.1882, 0.567, 0.1809, 0.567, 0.1809, 0.6065, 0.1882, 0.5981, 0.2259, 0.5616, 0.2194, 0.5616, 0.2194, 0.5981, 0.2259, 0.5915, 0.2608, 0.5574, 0.2563, 0.5303, 0.1339, 0.5737, 0.1395, 0.567, 0.1809, 0.5267, 0.1765, 0.5267, 0.1765, 0.567, 0.1809, 0.5616, 0.2194, 0.5238, 0.2157, 0.5238, 0.2157, 0.5616, 0.2194, 0.5574, 0.2563, 0.5222, 0.2531, 0.4865, 0.1319, 0.5303, 0.1339, 0.5267, 0.1765, 0.4857, 0.1744, 0.4857, 0.1744, 0.5267, 0.1765, 0.5238, 0.2157, 0.4852, 0.2148, 0.4852, 0.2148, 0.5238, 0.2157, 0.5222, 0.2531, 0.4852, 0.2532, 0.4429, 0.1323, 0.4865, 0.1319, 0.4857, 0.1744, 0.4444, 0.1747, 0.4444, 0.1747, 0.4857, 0.1744, 0.4852, 0.2148, 0.4457, 0.2158, 0.4457, 0.2158, 0.4852, 0.2148, 0.4852, 0.2532, 0.4468, 0.2548, 0.3995, 0.1352, 0.4429, 0.1323, 0.4444, 0.1747, 0.4032, 0.1771, 0.4032, 0.1771, 0.4444, 0.1747, 0.4457, 0.2158, 0.4064, 0.2176, 0.4064, 0.2176, 0.4457, 0.2158, 0.4468, 0.2548, 0.4086, 0.2561, 0.3564, 0.14, 0.3995, 0.1352, 0.4032, 0.1771, 0.3625, 0.1818, 0.3625, 0.1818, 0.4032, 0.1771, 0.4064, 0.2176, 0.3678, 0.2206, 0.3678, 0.2206, 0.4064, 0.2176, 0.4086, 0.2561, 0.3719, 0.2581, 0.3136, 0.1474, 0.3564, 0.14, 0.3625, 0.1818, 0.3227, 0.1885, 0.3227, 0.1885, 0.3625, 0.1818, 0.3678, 0.2206, 0.3304, 0.2269, 0.3304, 0.2269, 0.3678, 0.2206, 0.3719, 0.2581, 0.337, 0.2625, 0.2719, 0.1585, 0.3136, 0.1474, 0.3227, 0.1885, 0.2838, 0.1986, 0.2838, 0.1986, 0.3227, 0.1885, 0.3304, 0.2269, 0.2944, 0.235, 0.2944, 0.235, 0.3304, 0.2269, 0.337, 0.2625, 0.303, 0.2695, 0.2306, 0.1727, 0.2719, 0.1585, 0.2838, 0.1986, 0.2467, 0.2116, 0.2467, 0.2116, 0.2838, 0.1986, 0.2944, 0.235, 0.2602, 0.2458, 0.2602, 0.2458, 0.2944, 0.235, 0.303, 0.2695, 0.2706, 0.2777, 0.1912, 0.1925, 0.2306, 0.1727, 0.2467, 0.2116, 0.2119, 0.2278, 0.2119, 0.2278, 0.2467, 0.2116, 0.2602, 0.2458, 0.2289, 0.2593, 0.2289, 0.2593, 0.2602, 0.2458, 0.2706, 0.2777, 0.2412, 0.2872, 0.1556, 0.2174, 0.1912, 0.1925, 0.2119, 0.2278, 0.1808, 0.249, 0.1808, 0.249, 0.2119, 0.2278, 0.2289, 0.2593, 0.2018, 0.2753, 0.2018, 0.2753, 0.2289, 0.2593, 0.2412, 0.2872, 0.2167, 0.2981, 0.1241, 0.2466, 0.1556, 0.2174, 0.1808, 0.249, 0.1533, 0.2747, 0.1533, 0.2747, 0.1808, 0.249, 0.2018, 0.2753, 0.1781, 0.298, 0.1781, 0.298, 0.2018, 0.2753, 0.2167, 0.2981, 0.1939, 0.313, 0.07479, 0.3171, 0.09658, 0.2803, 0.1294, 0.3035, 0.1107, 0.3354, 0.1107, 0.3354, 0.1294, 0.3035, 0.1568, 0.3229, 0.1416, 0.3505, 0.1416, 0.3505, 0.1568, 0.3229, 0.1803, 0.3367, 0.1716, 0.3616, 0.05765, 0.3562, 0.07479, 0.3171, 0.1107, 0.3354, 0.09573, 0.3704, 0.09573, 0.3704, 0.1107, 0.3354, 0.1416, 0.3505, 0.1308, 0.3826, 0.1308, 0.3826, 0.1416, 0.3505, 0.1716, 0.3616, 0.1633, 0.3917, 0.04471, 0.3972, 0.05765, 0.3562, 0.09573, 0.3704, 0.08422, 0.4077, 0.08422, 0.4077, 0.09573, 0.3704, 0.1308, 0.3826, 0.1219, 0.4169, 0.1219, 0.4169, 0.1308, 0.3826, 0.1633, 0.3917, 0.1567, 0.4241, 0.0352, 0.4389, 0.04471, 0.3972, 0.08422, 0.4077, 0.07618, 0.4465, 0.07618, 0.4465, 0.08422, 0.4077, 0.1219, 0.4169, 0.1148, 0.453, 0.1148, 0.453, 0.1219, 0.4169, 0.1567, 0.4241, 0.1512, 0.458, 0.0288, 0.4817, 0.0352, 0.4389, 0.07618, 0.4465, 0.07069, 0.4864, 0.07069, 0.4864, 0.07618, 0.4465, 0.1148, 0.453, 0.1092, 0.4905, 0.1092, 0.4905, 0.1148, 0.453, 0.1512, 0.458, 0.1475, 0.494, 0.02547, 0.5249, 0.0288, 0.4817, 0.07069, 0.4864, 0.0674, 0.527, 0.0674, 0.527, 0.07069, 0.4864, 0.1092, 0.4905, 0.1074, 0.529, 0.1074, 0.529, 0.1092, 0.4905, 0.1475, 0.494, 0.1452, 0.5302, 0.02429, 0.5686, 0.02547, 0.5249, 0.0674, 0.527, 0.06695, 0.5681, 0.06695, 0.5681, 0.0674, 0.527, 0.1074, 0.529, 0.1071, 0.5675, 0.1071, 0.5675, 0.1074, 0.529, 0.1452, 0.5302, 0.1456, 0.5669, 0.02635, 0.6123, 0.02429, 0.5686, 0.06695, 0.5681, 0.0685, 0.6093, 0.0685, 0.6093, 0.06695, 0.5681, 0.1071, 0.5675, 0.1086, 0.6062, 0.1086, 0.6062, 0.1071, 0.5675, 0.1456, 0.5669, 0.1465, 0.6036, 0.03058, 0.656, 0.02635, 0.6123, 0.0685, 0.6093, 0.07295, 0.6501, 0.07295, 0.6501, 0.0685, 0.6093, 0.1086, 0.6062, 0.1118, 0.6447, 0.1118, 0.6447, 0.1086, 0.6062, 0.1465, 0.6036, 0.1501, 0.6399, 0.038, 0.6994, 0.03058, 0.656, 0.07295, 0.6501, 0.07978, 0.6904, 0.07978, 0.6904, 0.07295, 0.6501, 0.1118, 0.6447, 0.1188, 0.6825, 0.1188, 0.6825, 0.1118, 0.6447, 0.1501, 0.6399, 0.1553, 0.676, 0.0488, 0.7423, 0.038, 0.6994, 0.07978, 0.6904, 0.08958, 0.7297, 0.08958, 0.7297, 0.07978, 0.6904, 0.1188, 0.6825, 0.1275, 0.7187, 0.1275, 0.7187, 0.1188, 0.6825, 0.1553, 0.676, 0.1623, 0.71, 0.06453, 0.784, 0.0488, 0.7423, 0.08958, 0.7297, 0.103, 0.7673, 0.103, 0.7673, 0.08958, 0.7297, 0.1275, 0.7187, 0.138, 0.7531, 0.138, 0.7531, 0.1275, 0.7187, 0.1623, 0.71, 0.1704, 0.7423, 0.08474, 0.8231, 0.06453, 0.784, 0.103, 0.7673, 0.1201, 0.8021, 0.1201, 0.8021, 0.103, 0.7673, 0.138, 0.7531, 0.1506, 0.7851, 0.1506, 0.7851, 0.138, 0.7531, 0.1704, 0.7423, 0.1802, 0.7723, 0.1096, 0.8586, 0.08474, 0.8231, 0.1201, 0.8021, 0.141, 0.8333, 0.141, 0.8333, 0.1201, 0.8021, 0.1506, 0.7851, 0.1674, 0.8121, 0.1674, 0.8121, 0.1506, 0.7851, 0.1802, 0.7723, 0.1903, 0.7968, 0.1389, 0.8902, 0.1096, 0.8586, 0.141, 0.8333, 0.1671, 0.8607, 0.1671, 0.8607, 0.141, 0.8333, 0.1674, 0.8121, 0.1904, 0.8358, 0.1904, 0.8358, 0.1674, 0.8121, 0.1903, 0.7968, 0.2054, 0.8199, 0.8364, 0.8091, 0.8134, 0.8462, 0.7804, 0.8219, 0.8004, 0.7902, 0.8004, 0.7902, 0.7804, 0.8219, 0.7533, 0.8017, 0.7689, 0.7741, 0.7689, 0.7741, 0.7533, 0.8017, 0.7299, 0.7865, 0.7402, 0.7613, 0.8547, 0.7695, 0.8364, 0.8091, 0.8004, 0.7902, 0.8163, 0.7547, 0.8163, 0.7547, 0.8004, 0.7902, 0.7689, 0.7741, 0.7811, 0.7419, 0.7811, 0.7419, 0.7689, 0.7741, 0.7402, 0.7613, 0.7485, 0.7325, 0.8683, 0.7282, 0.8547, 0.7695, 0.8163, 0.7547, 0.8287, 0.7171, 0.8287, 0.7171, 0.8163, 0.7547, 0.7811, 0.7419, 0.7902, 0.7073, 0.7902, 0.7073, 0.7811, 0.7419, 0.7485, 0.7325, 0.7545, 0.7, 0.8789, 0.6856, 0.8683, 0.7282, 0.8287, 0.7171, 0.8373, 0.6774, 0.8373, 0.6774, 0.8287, 0.7171, 0.7902, 0.7073, 0.7974, 0.6705, 0.7974, 0.6705, 0.7902, 0.7073, 0.7545, 0.7, 0.7603, 0.6649, 0.886, 0.6417, 0.8789, 0.6856, 0.8373, 0.6774, 0.843, 0.6364, 0.843, 0.6364, 0.8373, 0.6774, 0.7974, 0.6705, 0.8029, 0.632, 0.8029, 0.632, 0.7974, 0.6705, 0.7603, 0.6649, 0.7645, 0.6287, 0.891, 0.5974, 0.886, 0.6417, 0.843, 0.6364, 0.8469, 0.5951, 0.8469, 0.5951, 0.843, 0.6364, 0.8029, 0.632, 0.8052, 0.5933, 0.8052, 0.5933, 0.8029, 0.632, 0.7645, 0.6287, 0.7669, 0.5919, 0.8919, 0.5532, 0.891, 0.5974, 0.8469, 0.5951, 0.8476, 0.5536, 0.8476, 0.5536, 0.8469, 0.5951, 0.8052, 0.5933, 0.8055, 0.5541, 0.8055, 0.5541, 0.8052, 0.5933, 0.7669, 0.5919, 0.7655, 0.5547, 0.8903, 0.5089, 0.8919, 0.5532, 0.8476, 0.5536, 0.846, 0.512, 0.846, 0.512, 0.8476, 0.5536, 0.8055, 0.5541, 0.8042, 0.5148, 0.8042, 0.5148, 0.8055, 0.5541, 0.7655, 0.5547, 0.7658, 0.5173, 0.8845, 0.4643, 0.8903, 0.5089, 0.846, 0.512, 0.8412, 0.4705, 0.8412, 0.4705, 0.846, 0.512, 0.8042, 0.5148, 0.8008, 0.476, 0.8008, 0.476, 0.8042, 0.5148, 0.7658, 0.5173, 0.7622, 0.4804, 0.8764, 0.4199, 0.8845, 0.4643, 0.8412, 0.4705, 0.8344, 0.4292, 0.8344, 0.4292, 0.8412, 0.4705, 0.8008, 0.476, 0.7942, 0.4373, 0.7942, 0.4373, 0.8008, 0.476, 0.7622, 0.4804, 0.7568, 0.4441, 0.8648, 0.3767, 0.8764, 0.4199, 0.8344, 0.4292, 0.8246, 0.389, 0.8246, 0.389, 0.8344, 0.4292, 0.7942, 0.4373, 0.7857, 0.4002, 0.7857, 0.4002, 0.7942, 0.4373, 0.7568, 0.4441, 0.7497, 0.4089, 0.85, 0.3345, 0.8648, 0.3767, 0.8246, 0.389, 0.8107, 0.3509, 0.8107, 0.3509, 0.8246, 0.389, 0.7857, 0.4002, 0.7752, 0.3653, 0.7752, 0.3653, 0.7857, 0.4002, 0.7497, 0.4089, 0.7425, 0.3762, 0.8298, 0.2936, 0.85, 0.3345, 0.8107, 0.3509, 0.7927, 0.3153, 0.7927, 0.3153, 0.8107, 0.3509, 0.7752, 0.3653, 0.7614, 0.333, 0.7614, 0.333, 0.7752, 0.3653, 0.7425, 0.3762, 0.7328, 0.3473, 0.8032, 0.2568, 0.8298, 0.2936, 0.7927, 0.3153, 0.7709, 0.2836, 0.7709, 0.2836, 0.7927, 0.3153, 0.7614, 0.333, 0.7443, 0.3056, 0.7443, 0.3056, 0.7614, 0.333, 0.7328, 0.3473, 0.7213, 0.3221, 0.7722, 0.2248, 0.8032, 0.2568, 0.7709, 0.2836, 0.744, 0.2557, 0.744, 0.2557, 0.7709, 0.2836, 0.7443, 0.3056, 0.7207, 0.2816, 0.7207, 0.2816, 0.7443, 0.3056, 0.7213, 0.3221, 0.7043, 0.2998, 0.8134, 0.8462, 0.7848, 0.8798, 0.7558, 0.8507, 0.7804, 0.8219, 0.7804, 0.8219, 0.7558, 0.8507, 0.7313, 0.8265, 0.7533, 0.8017, 0.7533, 0.8017, 0.7313, 0.8265, 0.7142, 0.8094, 0.7299, 0.7865, 0.09658, 0.2803, 0.1241, 0.2466, 0.1533, 0.2747, 0.1294, 0.3035, 0.1294, 0.3035, 0.1533, 0.2747, 0.1781, 0.298, 0.1568, 0.3229, 0.1568, 0.3229, 0.1781, 0.298, 0.1939, 0.313, 0.1803, 0.3367, 0.7367, 0.1975, 0.7722, 0.2248, 0.744, 0.2557, 0.7137, 0.2319, 0.7137, 0.2319, 0.744, 0.2557, 0.7207, 0.2816, 0.6944, 0.2607, 0.6944, 0.2607, 0.7207, 0.2816, 0.7043, 0.2998, 0.6802, 0.2852, 0.1729, 0.9176, 0.1389, 0.8902, 0.1671, 0.8607, 0.1961, 0.8844, 0.1961, 0.8844, 0.1671, 0.8607, 0.1904, 0.8358, 0.2154, 0.8571, 0.2154, 0.8571, 0.1904, 0.8358, 0.2054, 0.8199, 0.2289, 0.8336])
me_plane.use_remesh_preserve_volume = False
me_plane.use_remesh_preserve_attributes = False
me_plane.use_mirror_vertex_groups = False
me_plane.update()

# ---- objects
ob_plane = bpy.data.objects.new('Plane', me_plane)

# ---- transforms, parenting, visibility, modifiers, constraints
ob_plane.location = (0.0, 0.0, 0.0)
ob_plane.scale = (10.0, 10.0, 10.0)
ob_plane.lineart.crease_threshold = 0.0

# ---- collection membership
col_collection_1.objects.link(ob_plane)

# ---- scene / render settings (as saved in the file)
scene.frame_start = 1; scene.frame_end = 250; scene.frame_set(1)
scene.render.engine = 'BLENDER_EEVEE_NEXT'
scene.render.resolution_percentage = 50
scene.render.dither_intensity = 0.0
scene.cycles.use_denoising = False
scene.cycles.samples = 128
scene.cycles.sampling_pattern = 'TABULATED_SOBOL'
scene.cycles.light_sampling_threshold = 0.0
scene.cycles.use_adaptive_sampling = False
scene.cycles.use_light_tree = False
scene.cycles.blur_glossy = 0.0
scene.cycles.sample_clamp_indirect = 0.0
scene.view_settings.view_transform = 'Standard'
bpy.context.view_layer.update()

# ---- added for rendering (the .blend has no active camera and no usable light): camera, sun
cam_auto = bpy.data.cameras.new('AutoCamera')
cam_auto.lens = 50.0
cam_auto.sensor_width = 36.0
cam_auto.clip_end = 1000.0
ob_auto_camera = bpy.data.objects.new('AutoCamera', cam_auto)
scene.collection.objects.link(ob_auto_camera)
ob_auto_camera.location = (27.9385, -33.5199, 24.9744)
ob_auto_camera.rotation_euler = (1.09748, -7.21219e-08, 0.694738)
scene.camera = ob_auto_camera
light_auto_sun = bpy.data.lights.new('AutoSun', 'SUN')
light_auto_sun.energy = 3.0
light_auto_sun.angle = 0.0523599
ob_auto_sun = bpy.data.objects.new('AutoSun', light_auto_sun)
scene.collection.objects.link(ob_auto_sun)
ob_auto_sun.rotation_euler = (0.872665, 0.174533, 0.523599)
bpy.context.view_layer.update()
